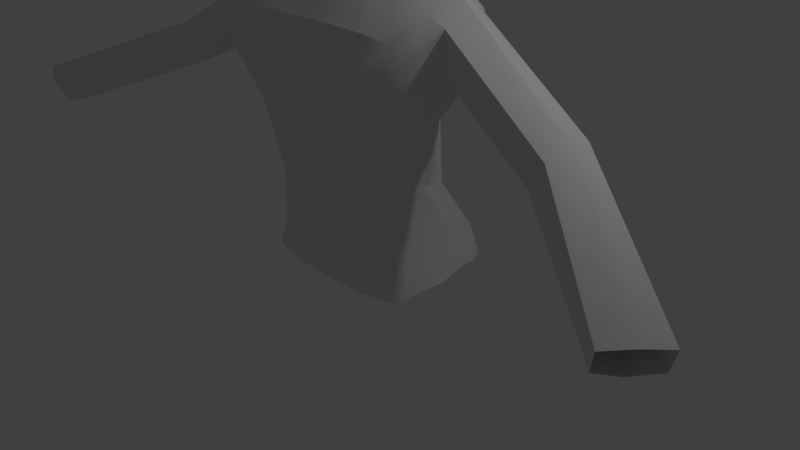 # Source: person.blend  (saved by Blender 2.78.0; exported with 4.5.12 LTS)
import bpy
from mathutils import Matrix  # noqa: F401  (used for matrix-valued properties, if any)

bpy.ops.wm.read_factory_settings(use_empty=True)
scene = bpy.context.scene
scene.name = 'Scene'

# ---- collections
col_collection_1 = bpy.data.collections.new('Collection 1'); scene.collection.children.link(col_collection_1)

# ---- materials (node trees are filled in below, after node groups)
mat_material = bpy.data.materials.new('Material')
mat_material.alpha_threshold = 0.0
mat_material.use_transparent_shadow = False
mat_material.roughness = 0.5
mat_material.line_color = (0.0, 0.0, 0.0, 1.0)

# ---- material node trees

# ---- world
world_world = bpy.data.worlds.new('World'); scene.world = world_world
world_world.color = (0.05088, 0.05088, 0.05088)
world_world.use_sun_shadow = False
world_world.sun_shadow_jitter_overblur = 0.0
world_world.cycles.sampling_method = 'MANUAL'

# ---- cameras
cam_camera = bpy.data.cameras.new('Camera')
cam_camera.clip_end = 100.0
cam_camera.lens = 35.0
cam_camera.sensor_width = 32.0
cam_camera.sensor_height = 18.0
cam_camera.ortho_scale = 7.314
cam_camera.dof.focus_distance = 0.0
cam_camera.dof.aperture_fstop = 128.0

# ---- lights
light_lamp = bpy.data.lights.new('Lamp', 'POINT')
light_lamp.transmission_factor = 0.0
light_lamp.cutoff_distance = 30.0
light_lamp.energy = 100.0
light_lamp.shadow_buffer_clip_start = 1.001
light_lamp.shadow_soft_size = 0.1
light_lamp.shadow_maximum_resolution = 0.006
light_lamp.use_absolute_resolution = True

# ---- meshes
me_cube = bpy.data.meshes.new('Cube')
me_cube.from_pydata([(0.4483, 0.4547, 1.66), (0.1899, 0.46, 1.699), (0.6182, 0.7055, 2.377), (0.658, 0.3698, 1.655), (0.4363, 0.5551, 0.7987), (0.1989, 0.5289, 0.8116), (0.3401, 0.8519, 2.406), (0.8984, 0.5971, 2.316), (0.605, 0.4683, 0.842), (1.079, -0.08804, 1.744), (0.9573, 0.04627, 1.695), (1.319, -0.007708, 2.164), (1.06, -0.3145, 1.692), (0.82, -0.0718, 1.045), (0.7698, 0.09196, 0.9513), (1.34, 0.2747, 2.357), (1.36, -0.339, 2.297), (0.8414, -0.2583, 0.9614), (0.0, 0.8517, -0.08132), (0.9995, 0.5471, 0.05327), (1.021, 0.3616, 0.07122), (0.976, -0.4254, -0.04032), (0.318, 0.8763, -0.07562), (0.676, 0.8563, -0.04281), (1.063, 0.04261, 0.02193), (1.019, -0.2726, -0.001594), (0.8849, 0.7645, 0.03368), (0.8949, -0.02758, 3.005), (0.8412, 0.3739, 2.935), (0.893, -0.4704, 2.879), (1.241, -0.03057, 2.897), (1.128, 0.2433, 2.841), (1.22, -0.4157, 2.785), (0.5869, -0.7146, 1.609), (0.798, -0.6543, 1.611), (0.7322, -0.9222, 2.219), (0.3135, -0.7495, 1.649), (0.5069, -0.5926, 0.8167), (0.6724, -0.5424, 0.8591), (0.9977, -0.8276, 2.186), (0.3704, -0.9372, 2.226), (0.2808, -0.6126, 0.8336), (0.3934, 0.6728, 2.778), (0.7281, 0.5947, 2.752), (1.039, 0.5179, 2.666), (1.142, 0.4881, 2.278), (0.8082, 0.1979, 1.668), (0.6944, 0.2773, 0.9197), (0.886, -0.2726, 0.2827), (0.9303, 0.04261, 0.3062), (0.888, 0.3616, 0.3555), (1.318, 0.203, 2.723), (1.427, -0.03662, 2.765), (1.392, -0.3558, 2.683), (1.189, -0.632, 2.175), (0.953, -0.5302, 1.643), (0.7774, -0.4364, 0.9381), (0.3476, -0.586, 0.1993), (0.5874, -0.5599, 0.2323), (0.7625, -0.5035, 0.2209), (0.7523, 0.7645, 0.3179), (0.5813, 0.868, 0.2451), (0.3382, 0.9245, 0.2236), (1.126, -0.6956, 2.554), (0.8255, -0.7875, 2.625), (0.4194, -0.806, 2.641), (0.0, 0.4264, 3.366), (0.8951, -0.5035, -0.06335), (0.7201, -0.5599, -0.05199), (0.4803, -0.586, -0.08493), (0.0, -0.934, 2.22), (0.0, -0.7535, 1.658), (0.0, -0.6126, 0.8304), (0.0, 0.8525, 2.402), (0.0, 0.5211, 1.708), (0.0, 0.5704, 0.8144), (0.8433, -0.4254, 0.2439), (1.255, -0.5681, 2.449), (0.8668, 0.5471, 0.3375), (1.179, 0.3897, 2.528), (0.0, 0.9466, 0.2227), (0.0, 0.7004, 2.813), (0.0, -0.5864, 0.1932), (0.0, -0.806, 2.633), (0.0, -1.192e-07, 5.433), (0.0, 0.3507, 5.374), (0.0, -0.3599, 5.374), (0.3507, -2.384e-07, 5.374), (0.3264, 0.3264, 5.319), (0.3264, -0.3419, 5.319), (0.7121, -2.384e-07, 4.399), (0.6863, 0.3507, 4.409), (0.6564, -2.98e-07, 4.75), (0.6531, -0.3507, 4.399), (0.6531, -1.788e-07, 4.048), (0.6308, 0.3278, 4.083), (0.6308, 0.3264, 4.735), (0.5882, -0.3264, 4.754), (0.5975, -0.3264, 4.073), (0.0, -1.191, 4.336), (0.1074, -0.9409, 4.378), (0.0, -0.8359, 4.723), (0.0, -0.997, 4.087), (0.2294, -0.879, 4.035), (0.2466, -0.6259, 4.636), (0.0, 0.8785, 4.409), (0.3507, 0.8194, 4.409), (0.0, 0.8194, 4.058), (0.0, 0.8194, 4.76), (0.3264, 0.7639, 4.735), (0.3264, 0.7639, 4.083), (0.544, 0.3594, 3.81), (0.5891, 0.0146, 3.799), (0.5412, -0.3498, 3.83), (0.3021, 0.6435, 3.81), (0.0, 0.6817, 3.766), (0.544, 0.599, 4.107), (0.5958, 0.6432, 4.409), (0.544, 0.599, 4.712), (0.4378, -0.5532, 4.721), (0.5646, 0.3021, 5.079), (0.6135, -2.98e-07, 5.116), (0.5646, -0.3101, 5.079), (0.3021, 0.599, 5.079), (0.0, 0.6432, 5.116), (0.3021, -0.7154, 5.054), (0.0, -0.7582, 5.108), (0.4689, 0.5469, 3.9), (0.4786, 0.5093, 4.974), (0.4766, -0.5721, 4.946), (0.3507, 0.005543, 3.195), (0.0, 0.4206, 3.209), (0.0, -0.3668, 3.194), (0.0, -0.4104, 3.357), (0.3507, 0.02052, 3.361), (2.444, -0.3349, 1.623), (2.544, -0.09219, 1.739), (2.512, -0.5766, 1.698), (2.692, -0.09461, 2.012), (2.731, -0.3485, 2.031), (2.661, -0.5917, 1.96), (3.895, -1.222, 1.018), (4.14, -1.126, 1.134), (3.767, -1.438, 1.093), (4.243, -1.233, 1.41), (4.09, -1.433, 1.433), (3.861, -1.553, 1.358), (0.0, -0.5864, -0.09101), (0.1152, -0.6912, 4.69), (0.07844, -1.122, 4.3), (0.1496, -0.9491, 4.078), (0.132, -0.983, 4.283), (0.0, -1.007, 4.245), (0.6499, -2.98e-07, 4.938), (0.5977, 0.3142, 4.907), (0.5976, -0.3183, 4.905), (0.2536, -0.6316, 4.845), (0.3142, 0.6814, 4.907), (0.0, 0.7313, 4.938), (0.5113, 0.5541, 4.843), (0.417, -0.5411, 4.799), (0.0, -0.8072, 4.916), (0.3168, -0.7601, 4.951), (0.0, -0.8072, 4.916), (0.1356, -0.7878, 4.95), (0.1548, -0.6931, 4.854), (0.06591, -0.8033, 4.689), (0.3011, -0.7446, 4.61), (0.4987, -0.5872, 4.877), (0.3168, -0.7601, 4.951), (0.1356, -0.7878, 4.95), (0.08961, -1.155, 4.328), (0.1726, -0.9527, 4.313), (0.1209, -0.9636, 4.258), (0.0, -1.061, 4.392), (0.0, -0.9729, 4.341), (0.02134, -1.131, 4.314), (0.0315, -1.013, 4.275), (0.03971, -1.052, 4.376), (0.1443, -0.9874, 4.299), (0.08381, -0.959, 4.346), (0.1847, -1.04, 4.312), (0.1553, -1.049, 4.291), (0.07369, -0.9916, 4.374), (0.1264, -0.7561, 4.637), (0.0, -1.14, 4.396), (0.1411, -0.9404, 4.44), (0.08668, -1.022, 4.429), (0.1431, -0.871, 4.435), (0.1581, -0.891, 4.415), (0.0, -1.117, 4.419), (0.08907, -1.078, 4.41), (0.1261, -0.8952, 4.461), (0.03788, -0.8236, 4.71), (0.04377, -1.173, 4.332), (0.08722, -0.9824, 4.096), (0.05907, -0.9919, 4.25), (0.04924, -1.127, 4.307), (0.08059, -0.9966, 4.279), (0.02209, -1.058, 4.385), (0.04094, -0.9661, 4.343), (0.04774, -1.108, 4.408), (0.04869, -1.057, 4.43), (0.06628, -0.7488, 5.096), (0.05839, -0.7989, 4.931), (0.0, -0.9932, 3.885), (0.1311, -0.966, 3.92), (0.2278, -0.8801, 3.99), (0.3161, -0.848, 4.346), (0.1551, -0.9534, 4.097), (0.2525, -0.8632, 4.052), (0.08553, -0.9846, 4.118), (0.1344, -0.9723, 3.888), (0.0, -0.99, 4.072), (0.0, -0.9848, 3.914), (0.2484, -0.8604, 3.977), (0.2401, -0.5862, -0.08797), (0.1567, -0.7515, 1.653), (0.1852, -0.9356, 2.223), (0.1404, -0.6126, 0.832), (0.1738, -0.5862, 0.1963), (0.2097, -0.806, 2.637), (0.1106, -0.3473, 3.217), (0.09849, -0.3835, 3.381), (0.2525, -0.8632, 4.052), (0.2484, -0.8604, 3.977), (0.1958, -0.8618, 4.036), (0.1394, -0.9174, 4.065), (0.09526, -0.9333, 4.08), (0.1276, -0.9199, 3.959), (0.1954, -0.8619, 4.005), (0.0, -0.9412, 4.062), (0.0, -0.9268, 3.955), (0.4025, 0.03473, 3.665), (0.3459, 0.03538, 3.551), (0.3617, 0.03754, 3.614), (0.0, -0.4784, 3.527), (2.026e-08, -0.5846, 3.606), (0.0, -0.522, 3.581), (0.0, 0.5156, 3.635), (-1.863e-09, 0.4477, 3.515), (0.0, 0.472, 3.581), (0.1158, -0.5784, 3.627), (0.111, -0.4665, 3.552), (0.1141, -0.5141, 3.604), (0.1815, 0.3725, 3.405), (0.3043, 0.2347, 3.404), (0.2586, 0.32, 3.413), (0.3204, 0.2226, 3.235), (0.2048, 0.361, 3.24), (0.2802, 0.3084, 3.244), (0.3117, -0.209, 3.234), (0.192, -0.3331, 3.233), (0.269, -0.289, 3.242), (0.287, -0.2328, 3.401), (0.1623, -0.3654, 3.396), (0.2397, -0.3146, 3.407), (0.3158, 0.2899, 3.568), (0.1999, 0.414, 3.555), (0.2766, 0.3704, 3.567), (0.3637, 0.352, 3.701), (0.2465, 0.4767, 3.69), (0.3267, 0.5502, 3.761), (0.4351, 0.4161, 3.756), (0.3239, 0.4334, 3.703), (0.2174, 0.4409, 3.625), (0.3326, 0.3183, 3.637), (0.2943, 0.3988, 3.637), (0.1902, -0.4507, 3.572), (0.3023, -0.3174, 3.589), (0.2641, -0.4004, 3.589), (0.257, -0.5434, 3.677), (0.3633, -0.4063, 3.706), (0.4253, -0.4509, 3.76), (0.3319, -0.6143, 3.704), (0.3282, -0.4907, 3.702), (0.3233, -0.3577, 3.655), (0.2145, -0.4931, 3.633), (0.2872, -0.4416, 3.653), (0.2591, -0.9047, 3.767), (0.2945, -0.7875, 3.681), (0.2716, -0.8796, 3.699), (6.117e-09, -0.8767, 3.621), (-2.328e-09, -0.999, 3.733), (1.863e-09, -0.9648, 3.656), (0.5716, -0.5103, 4.081), (0.4588, -0.7142, 4.076), (0.5306, -0.6265, 4.082), (0.6222, -0.5081, 4.404), (0.5017, -0.7121, 4.388), (0.576, -0.6238, 4.401), (0.4952, -0.5393, 3.814), (0.3909, -0.7374, 3.861), (0.4508, -0.654, 3.823), (0.4328, -0.6612, 4.665), (0.5588, -0.4631, 4.729), (0.5122, -0.5929, 4.801), (0.5097, -0.5779, 4.7), (0.1399, -0.8586, 3.632), (0.1346, -0.9802, 3.738), (0.1362, -0.9469, 3.663), (0.3876, -0.5169, 3.737), (0.3679, -0.004431, 3.114), (0.5581, -0.02515, 3.022), (0.4217, -0.01449, 3.07), (0.4914, -0.02207, 3.036), (0.0, 0.424, 3.136), (-9.313e-10, 0.5445, 2.956), (0.0, 0.454, 3.073), (0.0, 0.4981, 3.008), (0.0, -0.5688, 2.819), (-2.328e-10, -0.4149, 3.01), (0.0, -0.5148, 2.87), (0.0, -0.4585, 2.94), (0.1617, -0.5686, 2.822), (0.1305, -0.4126, 3.012), (0.1508, -0.5144, 2.874), (0.1394, -0.4573, 2.943), (0.3488, 0.5229, 2.951), (0.2547, 0.388, 3.122), (0.3275, 0.4749, 3.002), (0.293, 0.4255, 3.064), (0.371, 0.254, 3.116), (0.5535, 0.3293, 3.0), (0.422, 0.2854, 3.067), (0.4888, 0.313, 3.025), (0.3374, 0.3434, 3.118), (0.4822, 0.4515, 2.974), (0.3846, 0.383, 3.071), (0.4361, 0.4242, 3.018), (0.564, -0.3741, 2.924), (0.3879, -0.2729, 3.052), (0.4989, -0.3484, 2.946), (0.4345, -0.3114, 2.993), (0.2825, -0.4111, 3.015), (0.3628, -0.5685, 2.827), (0.3147, -0.4565, 2.947), (0.3441, -0.5141, 2.878), (0.3597, -0.3699, 3.027), (0.5193, -0.4912, 2.867), (0.4033, -0.4133, 2.967), (0.4574, -0.4522, 2.901)], [], [(0, 4, 5, 1), (1, 5, 75, 74), (4, 61, 62, 5), (5, 62, 80, 75), (0, 1, 6, 2), (2, 6, 42, 43), (1, 74, 73, 6), (6, 73, 81, 42), (0, 2, 7, 3), (3, 7, 45, 46), (2, 43, 44, 7), (7, 44, 79, 45), (0, 3, 8, 4), (4, 8, 60, 61), (3, 46, 47, 8), (8, 47, 78, 60), (9, 13, 14, 10), (10, 14, 47, 46), (13, 49, 50, 14), (14, 50, 78, 47), (9, 10, 15, 11), (10, 46, 45, 15), (15, 45, 79, 51), (9, 11, 16, 12), (12, 16, 54, 55), (16, 53, 77, 54), (9, 12, 17, 13), (13, 17, 48, 49), (12, 55, 56, 17), (17, 56, 76, 48), (18, 22, 23, 26, 19, 20, 24, 25, 21, 67, 68, 69, 216, 147), (60, 78, 19, 26), (48, 76, 21, 25), (50, 49, 24, 20), (61, 60, 26, 23), (80, 62, 22, 18), (220, 82, 147, 216), (78, 50, 20, 19), (58, 57, 69, 68), (76, 59, 67, 21), (49, 48, 25, 24), (62, 61, 23, 22), (59, 58, 68, 67), (27, 30, 31, 28), (28, 31, 44, 43), (30, 52, 51, 31), (31, 51, 79, 44), (222, 315, 334, 252), (132, 311, 315, 222), (318, 42, 81, 307), (322, 248, 130, 302), (318, 327, 43, 42), (319, 249, 250, 326), (335, 314, 221, 65), (27, 29, 32, 30), (30, 32, 53, 52), (29, 64, 63, 32), (32, 63, 77, 53), (33, 37, 38, 34), (34, 38, 56, 55), (37, 58, 59, 38), (38, 59, 76, 56), (33, 34, 39, 35), (35, 39, 63, 64), (34, 55, 54, 39), (39, 54, 77, 63), (33, 35, 40, 36), (217, 218, 70, 71), (35, 64, 65, 40), (218, 221, 83, 70), (33, 36, 41, 37), (37, 41, 57, 58), (217, 71, 72, 219), (219, 72, 82, 220), (223, 133, 132, 222), (268, 243, 223, 255), (243, 268, 277, 244), (234, 257, 266, 235), (263, 262, 114, 127, 111), (246, 134, 130, 248), (84, 87, 88, 85), (85, 88, 123, 124), (87, 121, 120, 88), (88, 120, 128, 123), (84, 86, 89, 87), (87, 89, 122, 121), (86, 126, 203, 125, 89), (89, 125, 129, 122), (90, 94, 95, 91), (91, 95, 116, 117), (94, 112, 111, 95), (95, 111, 127, 116), (90, 91, 96, 92), (153, 154, 120, 121), (91, 117, 118, 96), (154, 159, 128, 120), (90, 92, 97, 93), (167, 208, 289, 294), (153, 121, 122, 155), (155, 122, 129, 168), (90, 93, 98, 94), (94, 98, 113, 112), (210, 215, 292, 286), (208, 210, 286, 289), (199, 200, 180, 178), (188, 167, 184), (292, 215, 279), (98, 285, 291, 113), (194, 171, 191, 201), (101, 193, 204, 161), (169, 168, 129, 125), (105, 108, 109, 106), (106, 109, 118, 117), (158, 124, 123, 157), (157, 123, 128, 159), (105, 106, 110, 107), (107, 110, 114, 115), (106, 117, 116, 110), (110, 116, 127, 114), (27, 303, 330, 29), (319, 306, 131, 249), (240, 258, 245, 66), (255, 223, 222, 252), (134, 254, 251, 130), (243, 236, 133, 223), (233, 260, 263, 111, 112), (93, 288, 285, 98), (51, 52, 139, 138), (11, 15, 136, 135), (16, 11, 135, 137), (52, 53, 140, 139), (15, 51, 138, 136), (53, 16, 137, 140), (137, 135, 141, 143), (135, 136, 142, 141), (139, 140, 146, 145), (140, 137, 143, 146), (136, 138, 144, 142), (138, 139, 145, 144), (178, 180, 100, 183), (196, 152, 102, 211), (181, 186, 191, 171), (109, 157, 159, 118), (108, 158, 157, 109), (104, 119, 160, 156), (160, 119, 297, 296, 168), (92, 153, 155, 97), (96, 118, 159, 154), (92, 96, 154, 153), (169, 170, 204, 161, 163, 164, 162), (161, 204, 203, 126), (165, 148, 104, 156), (104, 148, 184, 167), (119, 104, 167, 294, 297), (156, 160, 168, 169), (165, 156, 169, 170), (148, 165, 170, 166), (182, 179, 172, 181), (197, 149, 171, 194), (177, 176, 99, 152), (179, 151, 173, 172), (198, 177, 152, 196), (175, 174, 176, 177), (183, 100, 179, 182), (199, 178, 149, 197), (100, 180, 151, 179), (200, 175, 177, 198), (178, 183, 182, 149), (149, 182, 181, 171), (172, 189, 186, 181), (190, 185, 201, 202), (184, 148, 166), (202, 187, 166, 193), (187, 192, 166), (192, 188, 184, 166), (190, 202, 193, 101), (202, 201, 191, 187), (187, 191, 186, 192), (192, 186, 189, 188), (210, 208, 172, 173, 209), (180, 200, 198, 151), (174, 199, 197, 176), (151, 198, 196, 173), (176, 197, 194, 99), (173, 196, 211, 209), (99, 194, 201, 185), (174, 175, 200, 199), (203, 204, 170, 169, 125), (204, 193, 166, 170), (172, 208, 167, 188, 189), (274, 301, 291, 280), (242, 271, 274, 280, 298), (257, 234, 134, 246), (93, 97, 295, 288), (97, 155, 168, 296, 295), (150, 103, 210, 209), (195, 150, 209, 211), (213, 195, 211, 102), (234, 269, 254, 134), (206, 214, 205, 212), (103, 207, 215, 210), (207, 206, 212, 215), (41, 219, 220, 57), (36, 217, 219, 41), (40, 65, 221, 218), (36, 40, 218, 217), (66, 245, 249, 131), (314, 310, 83, 221), (57, 220, 216, 69), (237, 242, 298, 282), (210, 215, 225, 224), (206, 207, 230, 229), (214, 206, 229, 232), (195, 213, 231, 228), (103, 150, 227, 226), (207, 103, 226, 230), (150, 195, 228, 227), (241, 265, 258, 240), (239, 115, 114, 262, 261), (235, 266, 260, 233), (239, 261, 265, 241), (235, 276, 269, 234), (233, 112, 113, 273, 272), (244, 277, 271, 242), (233, 272, 276, 235), (236, 243, 244, 238), (238, 244, 242, 237), (299, 212, 205, 283), (260, 264, 261, 262, 263), (271, 275, 301, 274), (338, 253, 252, 334), (246, 248, 250, 247), (247, 250, 249, 245), (326, 250, 248, 322), (330, 339, 64, 29), (251, 254, 256, 253), (253, 256, 255, 252), (258, 265, 267, 259), (259, 267, 266, 257), (265, 261, 264, 267), (267, 264, 260, 266), (269, 276, 278, 270), (270, 278, 277, 268), (276, 272, 275, 278), (278, 275, 271, 277), (268, 255, 256, 270), (270, 256, 254, 269), (245, 258, 259, 247), (247, 259, 257, 246), (331, 302, 130, 251), (297, 295, 296), (292, 279, 281, 293), (293, 281, 280, 291), (299, 283, 284, 300), (300, 284, 282, 298), (291, 285, 287, 293), (293, 287, 286, 292), (285, 288, 290, 287), (287, 290, 289, 286), (288, 295, 297, 290), (290, 297, 294, 289), (279, 299, 300, 281), (281, 300, 298, 280), (215, 212, 299, 279), (291, 301, 273, 113), (301, 275, 272, 273), (331, 251, 253, 338), (315, 311, 313, 317), (317, 313, 312, 316), (316, 312, 310, 314), (319, 326, 328, 321), (321, 328, 329, 320), (320, 329, 327, 318), (326, 322, 324, 328), (328, 324, 325, 329), (329, 325, 323, 327), (331, 338, 340, 333), (333, 340, 341, 332), (332, 341, 339, 330), (338, 334, 336, 340), (340, 336, 337, 341), (341, 337, 335, 339), (322, 302, 304, 324), (324, 304, 305, 325), (325, 305, 303, 323), (306, 319, 321, 308), (308, 321, 320, 309), (309, 320, 318, 307), (302, 331, 333, 304), (304, 333, 332, 305), (305, 332, 330, 303), (314, 335, 337, 316), (316, 337, 336, 317), (317, 336, 334, 315), (27, 28, 323, 303), (43, 327, 323, 28), (64, 339, 335, 65)])
me_cube.polygons.foreach_set('use_smooth', [True] * 297)
_ca = me_cube.color_attributes.new('Col', 'BYTE_COLOR', 'CORNER')
_ca.data.foreach_set('color', [1.0, 1.0, 1.0, 1.0, 1.0, 1.0, 1.0, 1.0, 1.0, 1.0, 1.0, 1.0, 1.0, 1.0, 1.0, 1.0, 1.0, 1.0, 1.0, 1.0, 1.0, 1.0, 1.0, 1.0, 1.0, 1.0, 1.0, 1.0, 1.0, 1.0, 1.0, 1.0, 1.0, 1.0, 1.0, 1.0, 1.0, 1.0, 1.0, 1.0, 1.0, 1.0, 1.0, 1.0, 1.0, 1.0, 1.0, 1.0, 1.0, 1.0, 1.0, 1.0, 1.0, 1.0, 1.0, 1.0, 1.0, 1.0, 1.0, 1.0, 1.0, 1.0, 1.0, 1.0, 1.0, 1.0, 1.0, 1.0, 1.0, 1.0, 1.0, 1.0, 1.0, 1.0, 1.0, 1.0, 1.0, 1.0, 1.0, 1.0, 1.0, 1.0, 1.0, 1.0, 1.0, 1.0, 1.0, 1.0, 1.0, 1.0, 1.0, 1.0, 1.0, 1.0, 1.0, 1.0, 1.0, 1.0, 1.0, 1.0, 1.0, 1.0, 1.0, 1.0, 1.0, 1.0, 1.0, 1.0, 1.0, 1.0, 1.0, 1.0, 1.0, 1.0, 1.0, 1.0, 1.0, 1.0, 1.0, 1.0, 1.0, 1.0, 1.0, 1.0, 1.0, 1.0, 1.0, 1.0, 1.0, 1.0, 1.0, 1.0, 1.0, 1.0, 1.0, 1.0, 1.0, 1.0, 1.0, 1.0, 1.0, 1.0, 1.0, 1.0, 1.0, 1.0, 1.0, 1.0, 1.0, 1.0, 1.0, 1.0, 1.0, 1.0, 1.0, 1.0, 1.0, 1.0, 1.0, 1.0, 1.0, 1.0, 1.0, 1.0, 1.0, 1.0, 1.0, 1.0, 1.0, 1.0, 1.0, 1.0, 1.0, 1.0, 1.0, 1.0, 1.0, 1.0, 1.0, 1.0, 1.0, 1.0, 1.0, 1.0, 1.0, 1.0, 1.0, 1.0, 1.0, 1.0, 1.0, 1.0, 1.0, 1.0, 1.0, 1.0, 1.0, 1.0, 1.0, 1.0, 1.0, 1.0, 1.0, 1.0, 1.0, 1.0, 1.0, 1.0, 1.0, 1.0, 1.0, 1.0, 1.0, 1.0, 1.0, 1.0, 1.0, 1.0, 1.0, 1.0, 1.0, 1.0, 1.0, 1.0, 1.0, 1.0, 1.0, 1.0, 1.0, 1.0, 1.0, 1.0, 1.0, 1.0, 1.0, 1.0, 1.0, 1.0, 1.0, 1.0, 1.0, 1.0, 1.0, 1.0, 1.0, 1.0, 1.0, 1.0, 1.0, 1.0, 1.0, 1.0, 1.0, 1.0, 1.0, 1.0, 1.0, 1.0, 1.0, 1.0, 1.0, 1.0, 1.0, 1.0, 1.0, 1.0, 1.0, 1.0, 1.0, 1.0, 1.0, 1.0, 1.0, 1.0, 1.0, 1.0, 1.0, 1.0, 1.0, 1.0, 1.0, 1.0, 1.0, 1.0, 1.0, 1.0, 1.0, 1.0, 1.0, 1.0, 1.0, 1.0, 1.0, 1.0, 1.0, 1.0, 1.0, 1.0, 1.0, 1.0, 1.0, 1.0, 1.0, 1.0, 1.0, 1.0, 1.0, 1.0, 1.0, 1.0, 1.0, 1.0, 1.0, 1.0, 1.0, 1.0, 1.0, 1.0, 1.0, 1.0, 1.0, 1.0, 1.0, 1.0, 1.0, 1.0, 1.0, 1.0, 1.0, 1.0, 1.0, 1.0, 1.0, 1.0, 1.0, 1.0, 1.0, 1.0, 1.0, 1.0, 1.0, 1.0, 1.0, 1.0, 1.0, 1.0, 1.0, 1.0, 1.0, 1.0, 1.0, 1.0, 1.0, 1.0, 1.0, 1.0, 1.0, 1.0, 1.0, 1.0, 1.0, 1.0, 1.0, 1.0, 1.0, 1.0, 1.0, 1.0, 1.0, 1.0, 1.0, 1.0, 1.0, 1.0, 1.0, 1.0, 1.0, 1.0, 1.0, 1.0, 1.0, 1.0, 1.0, 1.0, 1.0, 1.0, 1.0, 1.0, 1.0, 1.0, 1.0, 1.0, 1.0, 1.0, 1.0, 1.0, 1.0, 1.0, 1.0, 1.0, 1.0, 1.0, 1.0, 1.0, 1.0, 1.0, 1.0, 1.0, 1.0, 1.0, 1.0, 1.0, 1.0, 1.0, 1.0, 1.0, 1.0, 1.0, 1.0, 1.0, 1.0, 1.0, 1.0, 1.0, 1.0, 1.0, 1.0, 1.0, 1.0, 1.0, 1.0, 1.0, 1.0, 1.0, 1.0, 1.0, 1.0, 1.0, 1.0, 1.0, 1.0, 1.0, 1.0, 1.0, 1.0, 1.0, 1.0, 1.0, 1.0, 1.0, 1.0, 1.0, 1.0, 1.0, 1.0, 1.0, 1.0, 1.0, 1.0, 1.0, 1.0, 1.0, 1.0, 1.0, 1.0, 1.0, 1.0, 1.0, 1.0, 1.0, 1.0, 1.0, 1.0, 1.0, 1.0, 1.0, 1.0, 1.0, 1.0, 1.0, 1.0, 1.0, 1.0, 1.0, 1.0, 1.0, 1.0, 1.0, 1.0, 1.0, 1.0, 1.0, 1.0, 1.0, 1.0, 1.0, 1.0, 1.0, 1.0, 1.0, 1.0, 1.0, 1.0, 1.0, 1.0, 1.0, 1.0, 1.0, 1.0, 1.0, 1.0, 1.0, 1.0, 1.0, 1.0, 1.0, 1.0, 1.0, 1.0, 1.0, 1.0, 1.0, 1.0, 1.0, 1.0, 1.0, 1.0, 1.0, 1.0, 1.0, 1.0, 1.0, 1.0, 1.0, 1.0, 1.0, 1.0, 1.0, 1.0, 1.0, 1.0, 1.0, 1.0, 1.0, 1.0, 1.0, 1.0, 1.0, 1.0, 1.0, 1.0, 1.0, 1.0, 1.0, 1.0, 1.0, 1.0, 1.0, 1.0, 1.0, 1.0, 1.0, 1.0, 1.0, 1.0, 1.0, 1.0, 1.0, 1.0, 1.0, 1.0, 1.0, 1.0, 1.0, 1.0, 1.0, 1.0, 1.0, 1.0, 1.0, 1.0, 1.0, 1.0, 1.0, 1.0, 1.0, 1.0, 1.0, 1.0, 1.0, 1.0, 1.0, 1.0, 1.0, 1.0, 1.0, 1.0, 1.0, 1.0, 1.0, 1.0, 1.0, 1.0, 1.0, 1.0, 1.0, 1.0, 1.0, 1.0, 1.0, 1.0, 1.0, 1.0, 1.0, 1.0, 1.0, 1.0, 1.0, 1.0, 1.0, 1.0, 1.0, 1.0, 1.0, 1.0, 1.0, 1.0, 1.0, 1.0, 1.0, 1.0, 1.0, 1.0, 1.0, 1.0, 1.0, 1.0, 1.0, 1.0, 1.0, 1.0, 1.0, 1.0, 1.0, 1.0, 1.0, 1.0, 1.0, 1.0, 1.0, 1.0, 1.0, 1.0, 1.0, 1.0, 1.0, 1.0, 1.0, 1.0, 1.0, 1.0, 1.0, 1.0, 1.0, 1.0, 1.0, 1.0, 1.0, 1.0, 1.0, 1.0, 1.0, 1.0, 1.0, 1.0, 1.0, 1.0, 1.0, 1.0, 1.0, 1.0, 1.0, 1.0, 1.0, 1.0, 1.0, 1.0, 1.0, 1.0, 1.0, 1.0, 1.0, 1.0, 1.0, 1.0, 1.0, 1.0, 1.0, 1.0, 1.0, 1.0, 1.0, 1.0, 1.0, 1.0, 1.0, 1.0, 1.0, 1.0, 1.0, 1.0, 1.0, 1.0, 1.0, 1.0, 1.0, 1.0, 1.0, 1.0, 1.0, 1.0, 1.0, 1.0, 1.0, 1.0, 1.0, 1.0, 1.0, 1.0, 1.0, 1.0, 1.0, 1.0, 1.0, 1.0, 1.0, 1.0, 1.0, 1.0, 1.0, 1.0, 1.0, 1.0, 1.0, 1.0, 1.0, 1.0, 1.0, 1.0, 1.0, 1.0, 1.0, 1.0, 1.0, 1.0, 1.0, 1.0, 1.0, 1.0, 1.0, 1.0, 1.0, 1.0, 1.0, 1.0, 1.0, 1.0, 1.0, 1.0, 1.0, 1.0, 1.0, 1.0, 1.0, 1.0, 1.0, 1.0, 1.0, 1.0, 1.0, 1.0, 1.0, 1.0, 1.0, 1.0, 1.0, 1.0, 1.0, 1.0, 1.0, 1.0, 1.0, 1.0, 1.0, 1.0, 1.0, 1.0, 1.0, 1.0, 1.0, 1.0, 1.0, 1.0, 1.0, 1.0, 1.0, 1.0, 1.0, 1.0, 1.0, 1.0, 1.0, 1.0, 1.0, 1.0, 1.0, 1.0, 1.0, 1.0, 1.0, 1.0, 1.0, 1.0, 1.0, 1.0, 1.0, 1.0, 1.0, 1.0, 1.0, 1.0, 1.0, 1.0, 1.0, 1.0, 1.0, 1.0, 1.0, 1.0, 1.0, 1.0, 1.0, 1.0, 1.0, 1.0, 1.0, 1.0, 1.0, 1.0, 1.0, 1.0, 1.0, 1.0, 1.0, 1.0, 1.0, 1.0, 1.0, 1.0, 1.0, 1.0, 1.0, 1.0, 1.0, 1.0, 1.0, 1.0, 1.0, 1.0, 1.0, 1.0, 1.0, 1.0, 1.0, 1.0, 1.0, 1.0, 1.0, 1.0, 1.0, 1.0, 1.0, 1.0, 1.0, 1.0, 1.0, 1.0, 1.0, 1.0, 1.0, 1.0, 1.0, 1.0, 1.0, 1.0, 1.0, 1.0, 1.0, 1.0, 1.0, 1.0, 1.0, 1.0, 1.0, 1.0, 1.0, 1.0, 1.0, 1.0, 1.0, 1.0, 1.0, 1.0, 1.0, 1.0, 1.0, 1.0, 1.0, 1.0, 1.0, 1.0, 1.0, 1.0, 1.0, 1.0, 1.0, 1.0, 1.0, 1.0, 1.0, 1.0, 1.0, 1.0, 1.0, 1.0, 1.0, 1.0, 1.0, 1.0, 1.0, 1.0, 1.0, 1.0, 1.0, 1.0, 1.0, 1.0, 1.0, 1.0, 1.0, 1.0, 1.0, 1.0, 1.0, 1.0, 1.0, 1.0, 1.0, 1.0, 1.0, 1.0, 1.0, 1.0, 1.0, 1.0, 1.0, 1.0, 1.0, 1.0, 1.0, 1.0, 1.0, 1.0, 1.0, 1.0, 1.0, 1.0, 1.0, 1.0, 1.0, 1.0, 1.0, 1.0, 1.0, 1.0, 1.0, 1.0, 1.0, 1.0, 1.0, 1.0, 1.0, 1.0, 1.0, 1.0, 1.0, 1.0, 1.0, 1.0, 1.0, 1.0, 1.0, 1.0, 1.0, 1.0, 1.0, 1.0, 1.0, 1.0, 1.0, 1.0, 1.0, 1.0, 1.0, 1.0, 1.0, 1.0, 1.0, 1.0, 1.0, 1.0, 1.0, 1.0, 1.0, 1.0, 1.0, 1.0, 1.0, 1.0, 1.0, 1.0, 1.0, 1.0, 1.0, 1.0, 1.0, 1.0, 1.0, 1.0, 1.0, 1.0, 1.0, 1.0, 1.0, 1.0, 1.0, 1.0, 1.0, 1.0, 1.0, 1.0, 1.0, 1.0, 1.0, 1.0, 1.0, 1.0, 1.0, 1.0, 1.0, 1.0, 1.0, 1.0, 1.0, 1.0, 1.0, 1.0, 1.0, 1.0, 1.0, 1.0, 1.0, 1.0, 1.0, 1.0, 1.0, 1.0, 1.0, 1.0, 1.0, 1.0, 1.0, 1.0, 1.0, 1.0, 1.0, 1.0, 1.0, 1.0, 1.0, 1.0, 1.0, 1.0, 1.0, 1.0, 1.0, 1.0, 1.0, 1.0, 1.0, 1.0, 1.0, 1.0, 1.0, 1.0, 1.0, 1.0, 1.0, 1.0, 1.0, 1.0, 1.0, 1.0, 1.0, 1.0, 1.0, 1.0, 1.0, 1.0, 1.0, 1.0, 1.0, 1.0, 1.0, 1.0, 1.0, 1.0, 1.0, 1.0, 1.0, 1.0, 1.0, 1.0, 1.0, 1.0, 1.0, 1.0, 1.0, 1.0, 1.0, 1.0, 1.0, 1.0, 1.0, 1.0, 1.0, 1.0, 1.0, 1.0, 1.0, 1.0, 1.0, 1.0, 1.0, 1.0, 1.0, 1.0, 1.0, 1.0, 1.0, 1.0, 1.0, 1.0, 1.0, 1.0, 1.0, 1.0, 1.0, 1.0, 1.0, 1.0, 1.0, 1.0, 1.0, 1.0, 1.0, 1.0, 1.0, 1.0, 1.0, 1.0, 1.0, 1.0, 1.0, 1.0, 1.0, 1.0, 1.0, 1.0, 1.0, 1.0, 1.0, 1.0, 1.0, 1.0, 1.0, 1.0, 1.0, 1.0, 1.0, 1.0, 1.0, 1.0, 1.0, 1.0, 1.0, 1.0, 1.0, 1.0, 1.0, 1.0, 1.0, 1.0, 1.0, 1.0, 1.0, 1.0, 1.0, 1.0, 1.0, 1.0, 1.0, 1.0, 1.0, 1.0, 1.0, 1.0, 1.0, 1.0, 1.0, 1.0, 1.0, 1.0, 1.0, 1.0, 1.0, 1.0, 1.0, 1.0, 1.0, 0.9911, 0.9911, 0.9911, 0.9961, 0.9911, 0.9911, 0.9911, 0.9961, 1.0, 1.0, 1.0, 1.0, 0.9911, 0.9911, 0.9911, 0.9961, 0.9911, 0.9911, 0.9911, 0.9961, 0.9911, 0.9911, 0.9911, 0.9961, 1.0, 1.0, 1.0, 1.0, 1.0, 1.0, 1.0, 1.0, 1.0, 1.0, 1.0, 1.0, 1.0, 1.0, 1.0, 1.0, 1.0, 1.0, 1.0, 1.0, 1.0, 1.0, 1.0, 1.0, 0.9911, 0.9911, 0.9911, 0.9961, 0.9911, 0.9911, 0.9911, 0.9961, 1.0, 1.0, 1.0, 1.0, 1.0, 1.0, 1.0, 1.0, 1.0, 1.0, 1.0, 1.0, 1.0, 1.0, 1.0, 1.0, 1.0, 1.0, 1.0, 1.0, 1.0, 1.0, 1.0, 1.0, 1.0, 1.0, 1.0, 1.0, 1.0, 1.0, 1.0, 1.0, 1.0, 1.0, 1.0, 1.0, 1.0, 1.0, 1.0, 1.0, 1.0, 1.0, 1.0, 1.0, 1.0, 1.0, 1.0, 1.0, 1.0, 1.0, 1.0, 1.0, 1.0, 1.0, 1.0, 1.0, 1.0, 1.0, 1.0, 1.0, 1.0, 1.0, 1.0, 1.0, 1.0, 1.0, 1.0, 1.0, 1.0, 1.0, 1.0, 1.0, 1.0, 1.0, 1.0, 1.0, 1.0, 1.0, 1.0, 1.0, 1.0, 1.0, 1.0, 1.0, 1.0, 1.0, 1.0, 1.0, 1.0, 1.0, 1.0, 1.0, 1.0, 1.0, 1.0, 1.0, 1.0, 1.0, 1.0, 1.0, 1.0, 1.0, 1.0, 1.0, 1.0, 1.0, 1.0, 1.0, 1.0, 1.0, 1.0, 1.0, 1.0, 1.0, 1.0, 1.0, 1.0, 1.0, 1.0, 1.0, 1.0, 1.0, 1.0, 1.0, 1.0, 1.0, 1.0, 1.0, 1.0, 1.0, 1.0, 1.0, 1.0, 1.0, 1.0, 1.0, 1.0, 1.0, 1.0, 1.0, 1.0, 1.0, 1.0, 1.0, 1.0, 1.0, 1.0, 1.0, 1.0, 1.0, 1.0, 1.0, 1.0, 1.0, 1.0, 1.0, 1.0, 1.0, 1.0, 1.0, 1.0, 1.0, 1.0, 1.0, 1.0, 1.0, 1.0, 1.0, 1.0, 1.0, 1.0, 1.0, 1.0, 1.0, 1.0, 1.0, 1.0, 1.0, 1.0, 1.0, 1.0, 1.0, 1.0, 1.0, 1.0, 1.0, 1.0, 1.0, 1.0, 1.0, 1.0, 1.0, 1.0, 1.0, 1.0, 1.0, 1.0, 1.0, 1.0, 1.0, 1.0, 1.0, 1.0, 1.0, 1.0, 1.0, 1.0, 1.0, 1.0, 1.0, 1.0, 1.0, 1.0, 1.0, 1.0, 1.0, 1.0, 1.0, 1.0, 1.0, 1.0, 1.0, 1.0, 1.0, 1.0, 1.0, 1.0, 1.0, 1.0, 1.0, 1.0, 1.0, 1.0, 1.0, 1.0, 1.0, 1.0, 1.0, 1.0, 1.0, 1.0, 1.0, 1.0, 1.0, 1.0, 1.0, 1.0, 1.0, 1.0, 1.0, 1.0, 1.0, 1.0, 1.0, 1.0, 1.0, 1.0, 1.0, 1.0, 1.0, 1.0, 1.0, 1.0, 1.0, 1.0, 1.0, 1.0, 1.0, 1.0, 1.0, 1.0, 1.0, 1.0, 1.0, 1.0, 1.0, 1.0, 1.0, 1.0, 1.0, 1.0, 1.0, 1.0, 1.0, 1.0, 1.0, 1.0, 1.0, 1.0, 1.0, 1.0, 1.0, 1.0, 1.0, 1.0, 1.0, 1.0, 1.0, 1.0, 1.0, 1.0, 1.0, 1.0, 1.0, 1.0, 1.0, 1.0, 1.0, 1.0, 1.0, 1.0, 1.0, 1.0, 1.0, 1.0, 1.0, 1.0, 1.0, 1.0, 1.0, 1.0, 1.0, 1.0, 1.0, 1.0, 1.0, 1.0, 1.0, 1.0, 1.0, 1.0, 1.0, 1.0, 1.0, 1.0, 1.0, 1.0, 1.0, 1.0, 1.0, 1.0, 1.0, 1.0, 1.0, 1.0, 1.0, 1.0, 1.0, 1.0, 1.0, 1.0, 1.0, 1.0, 1.0, 1.0, 1.0, 1.0, 1.0, 1.0, 1.0, 1.0, 1.0, 1.0, 1.0, 1.0, 1.0, 1.0, 1.0, 1.0, 1.0, 1.0, 1.0, 1.0, 1.0, 1.0, 1.0, 1.0, 1.0, 1.0, 1.0, 1.0, 1.0, 1.0, 1.0, 1.0, 1.0, 1.0, 1.0, 1.0, 1.0, 1.0, 1.0, 1.0, 1.0, 1.0, 1.0, 1.0, 1.0, 1.0, 1.0, 1.0, 1.0, 1.0, 1.0, 1.0, 1.0, 1.0, 1.0, 1.0, 1.0, 1.0, 1.0, 1.0, 1.0, 1.0, 1.0, 0.9911, 0.9911, 0.9911, 0.9961, 0.9911, 0.9911, 0.9911, 0.9961, 1.0, 1.0, 1.0, 1.0, 1.0, 1.0, 1.0, 1.0, 1.0, 1.0, 1.0, 1.0, 1.0, 1.0, 1.0, 1.0, 1.0, 1.0, 1.0, 1.0, 0.9911, 0.9911, 0.9911, 0.9961, 1.0, 1.0, 1.0, 1.0, 1.0, 1.0, 1.0, 1.0, 1.0, 1.0, 1.0, 1.0, 1.0, 1.0, 1.0, 1.0, 1.0, 1.0, 1.0, 1.0, 1.0, 1.0, 1.0, 1.0, 1.0, 1.0, 1.0, 1.0, 1.0, 1.0, 1.0, 1.0, 1.0, 1.0, 1.0, 1.0, 1.0, 1.0, 1.0, 1.0, 1.0, 1.0, 1.0, 1.0, 1.0, 1.0, 1.0, 1.0, 1.0, 1.0, 1.0, 1.0, 1.0, 1.0, 1.0, 1.0, 1.0, 1.0, 1.0, 1.0, 1.0, 1.0, 1.0, 1.0, 1.0, 1.0, 1.0, 1.0, 1.0, 1.0, 1.0, 1.0, 1.0, 1.0, 1.0, 1.0, 1.0, 1.0, 1.0, 1.0, 1.0, 1.0, 1.0, 1.0, 1.0, 1.0, 1.0, 1.0, 1.0, 1.0, 1.0, 1.0, 1.0, 1.0, 1.0, 1.0, 1.0, 1.0, 1.0, 1.0, 1.0, 1.0, 1.0, 1.0, 1.0, 1.0, 1.0, 1.0, 1.0, 1.0, 1.0, 1.0, 1.0, 1.0, 1.0, 1.0, 1.0, 1.0, 1.0, 1.0, 1.0, 1.0, 1.0, 1.0, 1.0, 1.0, 1.0, 1.0, 1.0, 1.0, 1.0, 1.0, 1.0, 1.0, 1.0, 1.0, 1.0, 1.0, 1.0, 1.0, 1.0, 1.0, 1.0, 1.0, 1.0, 1.0, 1.0, 1.0, 1.0, 1.0, 1.0, 1.0, 1.0, 1.0, 1.0, 1.0, 1.0, 1.0, 1.0, 1.0, 1.0, 1.0, 1.0, 1.0, 1.0, 1.0, 1.0, 1.0, 1.0, 1.0, 1.0, 1.0, 1.0, 1.0, 1.0, 1.0, 1.0, 1.0, 1.0, 1.0, 1.0, 1.0, 1.0, 1.0, 1.0, 1.0, 1.0, 1.0, 1.0, 1.0, 1.0, 1.0, 1.0, 1.0, 1.0, 1.0, 1.0, 1.0, 1.0, 1.0, 1.0, 1.0, 1.0, 1.0, 1.0, 1.0, 1.0, 1.0, 1.0, 1.0, 1.0, 1.0, 1.0, 1.0, 1.0, 1.0, 1.0, 1.0, 1.0, 1.0, 1.0, 1.0, 1.0, 1.0, 1.0, 1.0, 1.0, 1.0, 1.0, 1.0, 1.0, 1.0, 1.0, 1.0, 1.0, 1.0, 1.0, 1.0, 1.0, 1.0, 1.0, 1.0, 1.0, 1.0, 1.0, 1.0, 1.0, 1.0, 1.0, 1.0, 1.0, 1.0, 1.0, 1.0, 1.0, 1.0, 1.0, 1.0, 1.0, 1.0, 1.0, 1.0, 1.0, 1.0, 1.0, 1.0, 1.0, 1.0, 1.0, 1.0, 1.0, 1.0, 1.0, 1.0, 1.0, 1.0, 1.0, 1.0, 1.0, 1.0, 1.0, 1.0, 1.0, 1.0, 1.0, 1.0, 1.0, 1.0, 1.0, 1.0, 1.0, 1.0, 1.0, 1.0, 1.0, 1.0, 1.0, 1.0, 1.0, 1.0, 0.9911, 0.9911, 0.9911, 0.9961, 0.9911, 0.9911, 0.9911, 0.9961, 1.0, 1.0, 1.0, 1.0, 1.0, 1.0, 1.0, 1.0, 1.0, 1.0, 1.0, 1.0, 1.0, 1.0, 1.0, 1.0, 1.0, 1.0, 1.0, 1.0, 1.0, 1.0, 1.0, 1.0, 1.0, 1.0, 1.0, 1.0, 1.0, 1.0, 1.0, 1.0, 1.0, 1.0, 1.0, 1.0, 1.0, 1.0, 1.0, 1.0, 1.0, 1.0, 1.0, 1.0, 1.0, 1.0, 1.0, 1.0, 1.0, 1.0, 1.0, 1.0, 1.0, 1.0, 1.0, 1.0, 1.0, 1.0, 1.0, 1.0, 1.0, 1.0, 1.0, 1.0, 1.0, 1.0, 1.0, 1.0, 1.0, 1.0, 1.0, 1.0, 1.0, 1.0, 1.0, 1.0, 1.0, 1.0, 1.0, 1.0, 1.0, 1.0, 1.0, 1.0, 1.0, 1.0, 1.0, 1.0, 1.0, 1.0, 1.0, 1.0, 1.0, 1.0, 1.0, 1.0, 1.0, 1.0, 1.0, 1.0, 1.0, 1.0, 1.0, 1.0, 1.0, 1.0, 1.0, 1.0, 1.0, 1.0, 1.0, 1.0, 1.0, 1.0, 1.0, 1.0, 1.0, 1.0, 1.0, 1.0, 1.0, 1.0, 1.0, 1.0, 1.0, 1.0, 1.0, 1.0, 1.0, 1.0, 1.0, 1.0, 1.0, 1.0, 1.0, 1.0, 1.0, 1.0, 1.0, 1.0, 1.0, 1.0, 1.0, 1.0, 1.0, 1.0, 1.0, 1.0, 1.0, 1.0, 1.0, 1.0, 1.0, 1.0, 1.0, 1.0, 1.0, 1.0, 1.0, 1.0, 1.0, 1.0, 1.0, 1.0, 1.0, 1.0, 1.0, 1.0, 1.0, 1.0, 1.0, 1.0, 1.0, 1.0, 1.0, 1.0, 1.0, 1.0, 1.0, 1.0, 1.0, 1.0, 1.0, 1.0, 1.0, 1.0, 1.0, 1.0, 1.0, 1.0, 1.0, 1.0, 1.0, 1.0, 1.0, 1.0, 1.0, 1.0, 1.0, 1.0, 1.0, 1.0, 1.0, 1.0, 1.0, 1.0, 1.0, 1.0, 1.0, 1.0, 1.0, 1.0, 1.0, 1.0, 1.0, 1.0, 1.0, 1.0, 1.0, 1.0, 1.0, 1.0, 1.0, 1.0, 1.0, 1.0, 1.0, 1.0, 1.0, 1.0, 1.0, 1.0, 1.0, 1.0, 1.0, 1.0, 1.0, 1.0, 1.0, 1.0, 1.0, 1.0, 1.0, 1.0, 1.0, 1.0, 1.0, 1.0, 1.0, 1.0, 1.0, 1.0, 1.0, 1.0, 1.0, 1.0, 1.0, 1.0, 1.0, 1.0, 1.0, 1.0, 1.0, 1.0, 1.0, 1.0, 1.0, 1.0, 1.0, 1.0, 1.0, 1.0, 1.0, 1.0, 1.0, 1.0, 1.0, 1.0, 1.0, 1.0, 1.0, 1.0, 1.0, 1.0, 1.0, 1.0, 1.0, 1.0, 1.0, 1.0, 1.0, 1.0, 1.0, 1.0, 1.0, 1.0, 1.0, 1.0, 1.0, 1.0, 1.0, 1.0, 1.0, 1.0, 1.0, 1.0, 1.0, 1.0, 1.0, 1.0, 1.0, 1.0, 1.0, 1.0, 1.0, 1.0, 1.0, 1.0, 1.0, 1.0, 1.0, 1.0, 1.0, 1.0, 1.0, 1.0, 1.0, 1.0, 1.0, 1.0, 1.0, 1.0, 1.0, 1.0, 1.0, 1.0, 1.0, 1.0, 1.0, 1.0, 1.0, 1.0, 1.0, 1.0, 1.0, 1.0, 1.0, 1.0, 1.0, 1.0, 1.0, 1.0, 1.0, 1.0, 1.0, 1.0, 1.0, 1.0, 1.0, 1.0, 1.0, 1.0, 1.0, 1.0, 1.0, 1.0, 1.0, 1.0, 1.0, 1.0, 1.0, 1.0, 1.0, 1.0, 1.0, 1.0, 1.0, 1.0, 1.0, 1.0, 1.0, 1.0, 1.0, 1.0, 1.0, 1.0, 1.0, 1.0, 1.0, 1.0, 1.0, 1.0, 1.0, 1.0, 1.0, 1.0, 1.0, 1.0, 1.0, 1.0, 1.0, 1.0, 1.0, 1.0, 1.0, 1.0, 1.0, 1.0, 1.0, 1.0, 1.0, 1.0, 1.0, 1.0, 1.0, 1.0, 1.0, 1.0, 1.0, 1.0, 1.0, 1.0, 1.0, 1.0, 1.0, 1.0, 1.0, 1.0, 1.0, 1.0, 1.0, 1.0, 1.0, 1.0, 1.0, 1.0, 1.0, 1.0, 1.0, 1.0, 1.0, 1.0, 1.0, 1.0, 1.0, 1.0, 1.0, 1.0, 1.0, 1.0, 1.0, 1.0, 1.0, 1.0, 1.0, 1.0, 1.0, 1.0, 1.0, 1.0, 1.0, 1.0, 1.0, 1.0, 1.0, 1.0, 1.0, 1.0, 1.0, 1.0, 1.0, 1.0, 1.0, 1.0, 1.0, 1.0, 1.0, 1.0, 1.0, 1.0, 1.0, 1.0, 1.0, 1.0, 1.0, 1.0, 1.0, 1.0, 1.0, 1.0, 1.0, 1.0, 1.0, 1.0, 1.0, 1.0, 1.0, 1.0, 1.0, 1.0, 1.0, 1.0, 1.0, 1.0, 1.0, 1.0, 1.0, 1.0, 1.0, 1.0, 1.0, 1.0, 1.0, 1.0, 1.0, 1.0, 1.0, 1.0, 1.0, 1.0, 1.0, 1.0, 1.0, 1.0, 1.0, 1.0, 1.0, 1.0, 1.0, 1.0, 1.0, 1.0, 1.0, 1.0, 1.0, 1.0, 1.0, 1.0, 1.0, 1.0, 1.0, 1.0, 1.0, 1.0, 1.0, 1.0, 1.0, 1.0, 1.0, 1.0, 1.0, 1.0, 1.0, 1.0, 1.0, 1.0, 1.0, 1.0, 1.0, 1.0, 1.0, 1.0, 1.0, 1.0, 1.0, 1.0, 1.0, 1.0, 1.0, 1.0, 1.0, 1.0, 1.0, 1.0, 1.0, 1.0, 1.0, 1.0, 1.0, 1.0, 1.0, 1.0, 1.0, 1.0, 1.0, 1.0, 1.0, 1.0, 1.0, 1.0, 1.0, 1.0, 1.0, 1.0, 1.0, 1.0, 1.0, 1.0, 1.0, 1.0, 1.0, 1.0, 1.0, 1.0, 0.9911, 0.9911, 0.9911, 0.9961, 0.9911, 0.9911, 0.9911, 0.9961, 1.0, 1.0, 1.0, 1.0, 1.0, 1.0, 1.0, 1.0, 1.0, 1.0, 1.0, 1.0, 1.0, 1.0, 1.0, 1.0, 1.0, 1.0, 1.0, 1.0, 1.0, 1.0, 1.0, 1.0, 0.9911, 0.9911, 0.9911, 0.9961, 1.0, 1.0, 1.0, 1.0, 1.0, 1.0, 1.0, 1.0, 1.0, 1.0, 1.0, 1.0, 1.0, 1.0, 1.0, 1.0, 1.0, 1.0, 1.0, 1.0, 1.0, 1.0, 1.0, 1.0, 1.0, 1.0, 1.0, 1.0, 0.9911, 0.9911, 0.9911, 0.9961, 0.9911, 0.9911, 0.9911, 0.9961, 1.0, 1.0, 1.0, 1.0, 1.0, 1.0, 1.0, 1.0, 1.0, 1.0, 1.0, 1.0, 1.0, 1.0, 1.0, 1.0, 1.0, 1.0, 1.0, 1.0, 1.0, 1.0, 1.0, 1.0, 1.0, 1.0, 1.0, 1.0, 1.0, 1.0, 1.0, 1.0, 1.0, 1.0, 1.0, 1.0, 1.0, 1.0, 1.0, 1.0, 1.0, 1.0, 1.0, 1.0, 1.0, 1.0, 1.0, 1.0, 1.0, 1.0, 1.0, 1.0, 1.0, 1.0, 1.0, 1.0, 1.0, 1.0, 1.0, 1.0, 1.0, 1.0, 1.0, 1.0, 1.0, 1.0, 1.0, 1.0, 1.0, 1.0, 1.0, 1.0, 1.0, 1.0, 1.0, 1.0, 1.0, 1.0, 1.0, 1.0, 1.0, 1.0, 1.0, 1.0, 1.0, 1.0, 1.0, 1.0, 1.0, 1.0, 1.0, 1.0, 1.0, 1.0, 1.0, 1.0, 1.0, 1.0, 1.0, 1.0, 1.0, 1.0, 1.0, 1.0, 1.0, 1.0, 1.0, 1.0, 1.0, 1.0, 1.0, 1.0, 1.0, 1.0, 1.0, 1.0, 1.0, 1.0, 1.0, 1.0, 1.0, 1.0, 1.0, 1.0, 1.0, 1.0, 1.0, 1.0, 1.0, 1.0, 1.0, 1.0, 1.0, 1.0, 1.0, 1.0, 1.0, 1.0, 1.0, 1.0, 1.0, 1.0, 1.0, 1.0, 1.0, 1.0, 1.0, 1.0, 1.0, 1.0, 1.0, 1.0, 1.0, 1.0, 1.0, 1.0, 1.0, 1.0, 1.0, 1.0, 1.0, 1.0, 1.0, 1.0, 1.0, 1.0, 1.0, 1.0, 1.0, 1.0, 1.0, 1.0, 1.0, 1.0, 1.0, 1.0, 1.0, 1.0, 1.0, 1.0, 1.0, 1.0, 1.0, 1.0, 1.0, 1.0, 1.0, 1.0, 1.0, 1.0, 1.0, 1.0, 1.0, 1.0, 1.0, 1.0, 1.0, 1.0, 1.0, 1.0, 1.0, 1.0, 1.0, 1.0, 1.0, 1.0, 1.0, 1.0, 1.0, 1.0, 1.0, 1.0, 1.0, 1.0, 1.0, 1.0, 0.9911, 0.9911, 0.9911, 0.9961, 1.0, 1.0, 1.0, 1.0, 1.0, 1.0, 1.0, 1.0, 0.9911, 0.9911, 0.9911, 0.9961, 0.9911, 0.9911, 0.9911, 0.9961, 1.0, 1.0, 1.0, 1.0, 1.0, 1.0, 1.0, 1.0, 1.0, 1.0, 1.0, 1.0, 1.0, 1.0, 1.0, 1.0, 1.0, 1.0, 1.0, 1.0, 1.0, 1.0, 1.0, 1.0, 1.0, 1.0, 1.0, 1.0, 1.0, 1.0, 1.0, 1.0, 1.0, 1.0, 1.0, 1.0, 1.0, 1.0, 1.0, 1.0, 1.0, 1.0, 1.0, 1.0, 1.0, 1.0, 1.0, 1.0, 1.0, 1.0, 1.0, 1.0, 1.0, 1.0, 1.0, 1.0, 1.0, 1.0, 1.0, 1.0, 1.0, 1.0, 1.0, 1.0, 1.0, 1.0, 1.0, 1.0, 1.0, 1.0, 1.0, 1.0, 0.9911, 0.9911, 0.9911, 0.9961, 0.9911, 0.9911, 0.9911, 0.9961, 0.9911, 0.9911, 0.9911, 0.9961, 0.9911, 0.9911, 0.9911, 0.9961, 1.0, 1.0, 1.0, 1.0, 1.0, 1.0, 1.0, 1.0, 1.0, 1.0, 1.0, 1.0, 1.0, 1.0, 1.0, 1.0, 1.0, 1.0, 1.0, 1.0, 1.0, 1.0, 1.0, 1.0, 1.0, 1.0, 1.0, 1.0, 1.0, 1.0, 1.0, 1.0, 1.0, 1.0, 1.0, 1.0, 1.0, 1.0, 1.0, 1.0, 1.0, 1.0, 1.0, 1.0, 1.0, 1.0, 1.0, 1.0, 1.0, 1.0, 1.0, 1.0, 1.0, 1.0, 1.0, 1.0, 1.0, 1.0, 1.0, 1.0, 0.9911, 0.9911, 0.9911, 0.9961, 1.0, 1.0, 1.0, 1.0, 1.0, 1.0, 1.0, 1.0, 1.0, 1.0, 1.0, 1.0, 1.0, 1.0, 1.0, 1.0, 1.0, 1.0, 1.0, 1.0, 1.0, 1.0, 1.0, 1.0, 0.9911, 0.9911, 0.9911, 0.9961, 1.0, 1.0, 1.0, 1.0, 1.0, 1.0, 1.0, 1.0, 1.0, 1.0, 1.0, 1.0, 1.0, 1.0, 1.0, 1.0, 1.0, 1.0, 1.0, 1.0, 1.0, 1.0, 1.0, 1.0, 1.0, 1.0, 1.0, 1.0, 1.0, 1.0, 1.0, 1.0, 1.0, 1.0, 1.0, 1.0, 1.0, 1.0, 1.0, 1.0, 1.0, 1.0, 1.0, 1.0, 1.0, 1.0, 1.0, 1.0, 1.0, 1.0, 1.0, 1.0, 1.0, 1.0, 1.0, 1.0, 1.0, 1.0, 1.0, 1.0, 1.0, 1.0, 1.0, 1.0, 1.0, 1.0, 1.0, 1.0, 1.0, 1.0, 1.0, 1.0, 1.0, 1.0, 1.0, 1.0, 1.0, 1.0, 1.0, 1.0, 1.0, 1.0, 1.0, 1.0, 1.0, 1.0, 1.0, 1.0, 1.0, 1.0, 1.0, 1.0, 1.0, 1.0, 1.0, 1.0, 1.0, 1.0, 1.0, 1.0, 1.0, 1.0, 1.0, 1.0, 1.0, 1.0, 1.0, 1.0, 1.0, 1.0, 1.0, 1.0, 1.0, 1.0, 1.0, 1.0, 1.0, 1.0, 1.0, 1.0, 1.0, 1.0, 1.0, 1.0, 1.0, 1.0, 1.0, 1.0, 1.0, 1.0, 1.0, 1.0, 1.0, 1.0, 1.0, 1.0, 0.9911, 0.9911, 0.9911, 0.9961, 1.0, 1.0, 1.0, 1.0, 1.0, 1.0, 1.0, 1.0, 0.9911, 0.9911, 0.9911, 0.9961, 1.0, 1.0, 1.0, 1.0, 1.0, 1.0, 1.0, 1.0, 1.0, 1.0, 1.0, 1.0, 1.0, 1.0, 1.0, 1.0, 1.0, 1.0, 1.0, 1.0, 1.0, 1.0, 1.0, 1.0, 1.0, 1.0, 1.0, 1.0, 1.0, 1.0, 1.0, 1.0, 1.0, 1.0, 1.0, 1.0, 1.0, 1.0, 1.0, 1.0, 1.0, 1.0, 1.0, 1.0, 1.0, 1.0, 1.0, 1.0, 1.0, 1.0, 1.0, 1.0, 1.0, 1.0, 1.0, 1.0, 1.0, 1.0, 1.0, 1.0, 1.0, 1.0, 1.0, 1.0, 1.0, 1.0, 1.0, 1.0, 1.0, 1.0, 1.0, 1.0, 1.0, 1.0, 1.0, 1.0, 1.0, 1.0, 1.0, 1.0, 1.0, 1.0, 1.0, 1.0, 1.0, 1.0, 1.0, 1.0, 1.0, 1.0, 1.0, 1.0, 1.0, 1.0, 1.0, 1.0, 1.0, 1.0, 1.0, 1.0, 1.0, 1.0, 1.0, 1.0, 1.0, 1.0, 1.0, 1.0, 1.0, 1.0, 1.0, 1.0, 1.0, 1.0, 1.0, 1.0, 1.0, 1.0, 1.0, 1.0, 1.0, 1.0, 1.0, 1.0, 1.0, 1.0, 1.0, 1.0, 1.0, 1.0, 1.0, 1.0, 1.0, 1.0, 1.0, 1.0, 1.0, 1.0, 1.0, 1.0, 1.0, 1.0, 1.0, 1.0, 1.0, 1.0, 1.0, 1.0, 1.0, 1.0, 1.0, 1.0, 1.0, 1.0, 1.0, 1.0, 1.0, 1.0, 1.0, 1.0, 0.9911, 0.9911, 0.9911, 0.9961, 0.9911, 0.9911, 0.9911, 0.9961, 1.0, 1.0, 1.0, 1.0, 1.0, 1.0, 1.0, 1.0, 1.0, 1.0, 1.0, 1.0, 1.0, 1.0, 1.0, 1.0, 1.0, 1.0, 1.0, 1.0, 1.0, 1.0, 1.0, 1.0, 1.0, 1.0, 1.0, 1.0, 1.0, 1.0, 1.0, 1.0, 1.0, 1.0, 1.0, 1.0, 1.0, 1.0, 1.0, 1.0, 1.0, 1.0, 1.0, 1.0, 1.0, 1.0, 1.0, 1.0, 1.0, 1.0, 1.0, 1.0, 0.9911, 0.9911, 0.9911, 0.9961, 1.0, 1.0, 1.0, 1.0, 1.0, 1.0, 1.0, 1.0, 0.9911, 0.9911, 0.9911, 0.9961, 1.0, 1.0, 1.0, 1.0, 1.0, 1.0, 1.0, 1.0, 1.0, 1.0, 1.0, 1.0, 1.0, 1.0, 1.0, 1.0, 1.0, 1.0, 1.0, 1.0, 1.0, 1.0, 1.0, 1.0, 1.0, 1.0, 1.0, 1.0, 1.0, 1.0, 1.0, 1.0, 0.9911, 0.9911, 0.9911, 0.9961, 1.0, 1.0, 1.0, 1.0, 1.0, 1.0, 1.0, 1.0, 1.0, 1.0, 1.0, 1.0, 0.9911, 0.9911, 0.9911, 0.9961, 1.0, 1.0, 1.0, 1.0, 1.0, 1.0, 1.0, 1.0, 0.9911, 0.9911, 0.9911, 0.9961, 1.0, 1.0, 1.0, 1.0, 0.9911, 0.9911, 0.9911, 0.9961, 0.9911, 0.9911, 0.9911, 0.9961, 0.9911, 0.9911, 0.9911, 0.9961, 1.0, 1.0, 1.0, 1.0, 1.0, 1.0, 1.0, 1.0, 1.0, 1.0, 1.0, 1.0, 1.0, 1.0, 1.0, 1.0, 1.0, 1.0, 1.0, 1.0, 1.0, 1.0, 1.0, 1.0, 1.0, 1.0, 1.0, 1.0, 1.0, 1.0, 1.0, 1.0, 1.0, 1.0, 1.0, 1.0, 1.0, 1.0, 1.0, 1.0, 1.0, 1.0, 1.0, 1.0, 1.0, 1.0, 1.0, 1.0, 1.0, 1.0, 1.0, 1.0, 1.0, 1.0, 1.0, 1.0, 1.0, 1.0, 1.0, 1.0, 1.0, 1.0, 1.0, 1.0, 1.0, 1.0, 1.0, 1.0, 1.0, 1.0, 1.0, 1.0, 1.0, 1.0, 1.0, 1.0, 1.0, 1.0, 1.0, 1.0, 1.0, 1.0, 1.0, 1.0, 1.0, 1.0, 1.0, 1.0, 1.0, 1.0, 1.0, 1.0, 1.0, 1.0, 1.0, 1.0, 1.0, 1.0, 1.0, 1.0, 1.0, 1.0, 1.0, 1.0, 1.0, 1.0, 1.0, 1.0, 1.0, 1.0, 1.0, 1.0, 1.0, 1.0, 1.0, 1.0, 1.0, 1.0, 1.0, 1.0, 0.9911, 0.9911, 0.9911, 0.9961, 0.9911, 0.9911, 0.9911, 0.9961, 0.9911, 0.9911, 0.9911, 0.9961, 0.9911, 0.9911, 0.9911, 0.9961, 0.9911, 0.9911, 0.9911, 0.9961, 1.0, 1.0, 1.0, 1.0, 0.9911, 0.9911, 0.9911, 0.9961, 1.0, 1.0, 1.0, 1.0, 1.0, 1.0, 1.0, 1.0, 1.0, 1.0, 1.0, 1.0, 1.0, 1.0, 1.0, 1.0, 1.0, 1.0, 1.0, 1.0, 1.0, 1.0, 1.0, 1.0, 1.0, 1.0, 1.0, 1.0, 1.0, 1.0, 1.0, 1.0, 1.0, 1.0, 1.0, 1.0, 1.0, 1.0, 1.0, 1.0, 1.0, 1.0, 1.0, 1.0, 1.0, 1.0, 1.0, 1.0, 1.0, 1.0, 1.0, 1.0, 1.0, 1.0, 1.0, 1.0, 1.0, 1.0, 1.0, 1.0, 1.0, 1.0, 1.0, 1.0, 1.0, 1.0, 1.0, 1.0, 1.0, 1.0, 1.0, 1.0, 1.0, 1.0, 1.0, 1.0, 0.9911, 0.9911, 0.9911, 0.9961, 1.0, 1.0, 1.0, 1.0, 1.0, 1.0, 1.0, 1.0, 1.0, 1.0, 1.0, 1.0, 1.0, 1.0, 1.0, 1.0, 1.0, 1.0, 1.0, 1.0, 1.0, 1.0, 1.0, 1.0, 1.0, 1.0, 1.0, 1.0, 1.0, 1.0, 1.0, 1.0, 1.0, 1.0, 1.0, 1.0, 1.0, 1.0, 1.0, 1.0, 1.0, 1.0, 1.0, 1.0, 1.0, 1.0, 1.0, 1.0, 1.0, 1.0, 1.0, 1.0, 1.0, 1.0, 1.0, 1.0, 1.0, 1.0, 1.0, 1.0, 1.0, 1.0, 1.0, 1.0, 1.0, 1.0, 1.0, 1.0, 1.0, 1.0, 1.0, 1.0, 0.9911, 0.9911, 0.9911, 0.9961, 0.9911, 0.9911, 0.9911, 0.9961, 1.0, 1.0, 1.0, 1.0, 1.0, 1.0, 1.0, 1.0, 1.0, 1.0, 1.0, 1.0, 0.9911, 0.9911, 0.9911, 0.9961, 0.9911, 0.9911, 0.9911, 0.9961, 1.0, 1.0, 1.0, 1.0, 1.0, 1.0, 1.0, 1.0, 1.0, 1.0, 1.0, 1.0, 1.0, 1.0, 1.0, 1.0, 1.0, 1.0, 1.0, 1.0, 1.0, 1.0, 1.0, 1.0, 1.0, 1.0, 1.0, 1.0, 1.0, 1.0, 1.0, 1.0, 0.9911, 0.9911, 0.9911, 0.9961, 1.0, 1.0, 1.0, 1.0, 1.0, 1.0, 1.0, 1.0, 1.0, 1.0, 1.0, 1.0, 1.0, 1.0, 1.0, 1.0, 1.0, 1.0, 1.0, 1.0, 1.0, 1.0, 1.0, 1.0, 1.0, 1.0, 1.0, 1.0, 1.0, 1.0, 1.0, 1.0, 0.9911, 0.9911, 0.9911, 0.9961, 0.9911, 0.9911, 0.9911, 0.9961, 1.0, 1.0, 1.0, 1.0, 1.0, 1.0, 1.0, 1.0, 1.0, 1.0, 1.0, 1.0, 1.0, 1.0, 1.0, 1.0, 1.0, 1.0, 1.0, 1.0, 1.0, 1.0, 1.0, 1.0, 1.0, 1.0, 1.0, 1.0, 1.0, 1.0, 1.0, 1.0, 1.0, 1.0, 1.0, 1.0, 1.0, 1.0, 1.0, 1.0, 1.0, 1.0, 1.0, 1.0, 1.0, 1.0, 1.0, 1.0, 1.0, 1.0, 1.0, 1.0, 1.0, 1.0, 1.0, 1.0, 1.0, 1.0, 1.0, 1.0, 1.0, 1.0, 1.0, 1.0, 1.0, 1.0, 1.0, 1.0, 1.0, 1.0, 1.0, 1.0, 0.9911, 0.9911, 0.9911, 0.9961, 1.0, 1.0, 1.0, 1.0, 1.0, 1.0, 1.0, 1.0, 0.9911, 0.9911, 0.9911, 0.9961, 1.0, 1.0, 1.0, 1.0, 1.0, 1.0, 1.0, 1.0, 1.0, 1.0, 1.0, 1.0, 1.0, 1.0, 1.0, 1.0, 1.0, 1.0, 1.0, 1.0, 1.0, 1.0, 1.0, 1.0, 1.0, 1.0, 1.0, 1.0, 1.0, 1.0, 1.0, 1.0, 1.0, 1.0, 1.0, 1.0, 1.0, 1.0, 1.0, 1.0, 1.0, 1.0, 1.0, 1.0, 1.0, 1.0, 1.0, 1.0, 1.0, 1.0, 1.0, 1.0, 1.0, 1.0, 1.0, 1.0, 1.0, 1.0, 1.0, 1.0, 1.0, 1.0, 1.0, 1.0, 1.0, 1.0, 1.0, 1.0, 0.9911, 0.9911, 0.9911, 0.9961, 1.0, 1.0, 1.0, 1.0, 1.0, 1.0, 1.0, 1.0, 1.0, 1.0, 1.0, 1.0, 1.0, 1.0, 1.0, 1.0, 1.0, 1.0, 1.0, 1.0, 1.0, 1.0, 1.0, 1.0, 1.0, 1.0, 1.0, 1.0, 1.0, 1.0, 1.0, 1.0, 1.0, 1.0, 1.0, 1.0, 1.0, 1.0, 1.0, 1.0, 1.0, 1.0, 1.0, 1.0, 1.0, 1.0, 1.0, 1.0, 1.0, 1.0, 1.0, 1.0, 1.0, 1.0, 1.0, 1.0, 1.0, 1.0, 1.0, 1.0, 1.0, 1.0, 1.0, 1.0, 1.0, 1.0, 1.0, 1.0, 1.0, 1.0, 1.0, 1.0, 1.0, 1.0, 1.0, 1.0, 1.0, 1.0, 1.0, 1.0, 1.0, 1.0, 1.0, 1.0, 1.0, 1.0, 1.0, 1.0, 1.0, 1.0, 1.0, 1.0, 1.0, 1.0, 1.0, 1.0, 1.0, 1.0, 1.0, 1.0, 1.0, 1.0, 1.0, 1.0, 1.0, 1.0, 1.0, 1.0, 0.9911, 0.9911, 0.9911, 0.9961, 1.0, 1.0, 1.0, 1.0, 1.0, 1.0, 1.0, 1.0, 1.0, 1.0, 1.0, 1.0, 1.0, 1.0, 1.0, 1.0, 1.0, 1.0, 1.0, 1.0, 1.0, 1.0, 1.0, 1.0, 0.9911, 0.9911, 0.9911, 0.9961, 0.9911, 0.9911, 0.9911, 0.9961, 1.0, 1.0, 1.0, 1.0, 1.0, 1.0, 1.0, 1.0, 0.9911, 0.9911, 0.9911, 0.9961, 1.0, 1.0, 1.0, 1.0, 1.0, 1.0, 1.0, 1.0, 1.0, 1.0, 1.0, 1.0, 1.0, 1.0, 1.0, 1.0, 1.0, 1.0, 1.0, 1.0, 1.0, 1.0, 1.0, 1.0, 1.0, 1.0, 1.0, 1.0, 1.0, 1.0, 1.0, 1.0, 1.0, 1.0, 1.0, 1.0, 0.9911, 0.9911, 0.9911, 0.9961, 0.9911, 0.9911, 0.9911, 0.9961, 1.0, 1.0, 1.0, 1.0, 1.0, 1.0, 1.0, 1.0, 1.0, 1.0, 1.0, 1.0, 1.0, 1.0, 1.0, 1.0, 1.0, 1.0, 1.0, 1.0, 1.0, 1.0, 1.0, 1.0, 1.0, 1.0, 1.0, 1.0, 1.0, 1.0, 1.0, 1.0, 1.0, 1.0, 1.0, 1.0, 0.9911, 0.9911, 0.9911, 0.9961, 1.0, 1.0, 1.0, 1.0, 1.0, 1.0, 1.0, 1.0, 0.9911, 0.9911, 0.9911, 0.9961, 0.9911, 0.9911, 0.9911, 0.9961, 1.0, 1.0, 1.0, 1.0, 1.0, 1.0, 1.0, 1.0, 0.9911, 0.9911, 0.9911, 0.9961, 1.0, 1.0, 1.0, 1.0, 1.0, 1.0, 1.0, 1.0, 1.0, 1.0, 1.0, 1.0, 1.0, 1.0, 1.0, 1.0, 1.0, 1.0, 1.0, 1.0, 1.0, 1.0, 1.0, 1.0, 1.0, 1.0, 1.0, 1.0, 1.0, 1.0, 1.0, 1.0, 1.0, 1.0, 1.0, 1.0, 0.9911, 0.9911, 0.9911, 0.9961, 0.9911, 0.9911, 0.9911, 0.9961, 1.0, 1.0, 1.0, 1.0, 1.0, 1.0, 1.0, 1.0, 1.0, 1.0, 1.0, 1.0, 1.0, 1.0, 1.0, 1.0, 1.0, 1.0, 1.0, 1.0, 1.0, 1.0, 1.0, 1.0, 0.9911, 0.9911, 0.9911, 0.9961, 0.9911, 0.9911, 0.9911, 0.9961, 1.0, 1.0, 1.0, 1.0, 0.9911, 0.9911, 0.9911, 0.9961, 1.0, 1.0, 1.0, 1.0, 1.0, 1.0, 1.0, 1.0, 0.9911, 0.9911, 0.9911, 0.9961, 0.9911, 0.9911, 0.9911, 0.9961, 1.0, 1.0, 1.0, 1.0, 1.0, 1.0, 1.0, 1.0, 1.0, 1.0, 1.0, 1.0, 1.0, 1.0, 1.0, 1.0, 1.0, 1.0, 1.0, 1.0, 1.0, 1.0, 1.0, 1.0, 1.0, 1.0, 1.0, 1.0, 1.0, 1.0, 1.0, 1.0, 1.0, 1.0, 1.0, 1.0, 0.9911, 0.9911, 0.9911, 0.9961, 0.9911, 0.9911, 0.9911, 0.9961, 0.9911, 0.9911, 0.9911, 0.9961, 0.9911, 0.9911, 0.9911, 0.9961, 1.0, 1.0, 1.0, 1.0, 1.0, 1.0, 1.0, 1.0, 0.9911, 0.9911, 0.9911, 0.9961, 1.0, 1.0, 1.0, 1.0, 1.0, 1.0, 1.0, 1.0, 0.9911, 0.9911, 0.9911, 0.9961, 1.0, 1.0, 1.0, 1.0, 1.0, 1.0, 1.0, 1.0, 1.0, 1.0, 1.0, 1.0, 1.0, 1.0, 1.0, 1.0, 1.0, 1.0, 1.0, 1.0, 1.0, 1.0, 1.0, 1.0, 1.0, 1.0, 1.0, 1.0, 1.0, 1.0, 1.0, 1.0, 1.0, 1.0, 1.0, 1.0, 1.0, 1.0, 1.0, 1.0, 1.0, 1.0, 1.0, 1.0, 1.0, 1.0, 1.0, 1.0, 0.9911, 0.9911, 0.9911, 0.9961, 0.9911, 0.9911, 0.9911, 0.9961, 0.9911, 0.9911, 0.9911, 0.9961, 0.9911, 0.9911, 0.9911, 0.9961, 1.0, 1.0, 1.0, 1.0, 1.0, 1.0, 1.0, 1.0, 1.0, 1.0, 1.0, 1.0, 1.0, 1.0, 1.0, 1.0, 0.9911, 0.9911, 0.9911, 0.9961, 1.0, 1.0, 1.0, 1.0, 1.0, 1.0, 1.0, 1.0, 0.9911, 0.9911, 0.9911, 0.9961, 1.0, 1.0, 1.0, 1.0, 1.0, 1.0, 1.0, 1.0, 1.0, 1.0, 1.0, 1.0, 1.0, 1.0, 1.0, 1.0, 1.0, 1.0, 1.0, 1.0, 1.0, 1.0, 1.0, 1.0, 1.0, 1.0, 1.0, 1.0, 1.0, 1.0, 1.0, 1.0, 0.9911, 0.9911, 0.9911, 0.9961, 1.0, 1.0, 1.0, 1.0, 1.0, 1.0, 1.0, 1.0, 0.9911, 0.9911, 0.9911, 0.9961, 1.0, 1.0, 1.0, 1.0, 1.0, 1.0, 1.0, 1.0, 1.0, 1.0, 1.0, 1.0, 1.0, 1.0, 1.0, 1.0, 1.0, 1.0, 1.0, 1.0, 1.0, 1.0, 1.0, 1.0, 1.0, 1.0, 1.0, 1.0, 1.0, 1.0, 1.0, 1.0, 1.0, 1.0, 1.0, 1.0, 1.0, 1.0, 1.0, 1.0, 1.0, 1.0, 1.0, 1.0, 1.0, 1.0, 1.0, 1.0, 1.0, 1.0, 1.0, 1.0, 1.0, 1.0, 1.0, 1.0, 1.0, 1.0, 1.0, 1.0, 0.9911, 0.9911, 0.9911, 0.9961, 0.9911, 0.9911, 0.9911, 0.9961, 1.0, 1.0, 1.0, 1.0])
me_cube.materials.append(mat_material)
me_cube.use_remesh_preserve_volume = False
me_cube.use_remesh_preserve_attributes = False
me_cube.use_mirror_vertex_groups = False
me_cube.update()
arm_armature = bpy.data.armatures.new('Armature')  # bones are not reproduced

# ---- objects
ob_armature = bpy.data.objects.new('Armature', arm_armature)
ob_cube = bpy.data.objects.new('Cube', me_cube)
ob_lamp = bpy.data.objects.new('Lamp', light_lamp)
ob_camera = bpy.data.objects.new('Camera', cam_camera)

# ---- transforms, parenting, visibility, modifiers, constraints
ob_armature.location = (0.0, 0.0, 0.06642)
ob_armature.show_in_front = True
ob_armature.lineart.crease_threshold = 0.0
ob_cube.parent = ob_armature
ob_cube.matrix_parent_inverse = Matrix(((1.0, 0.0, 0.0, 0.0), (0.0, 1.0, 0.0, 0.0), (0.0, 0.0, 1.0, -0.06642), (0.0, 0.0, 0.0, 1.0)))
ob_cube.location = (0.0, 0.0, 0.06642)
ob_cube.scale = (1.194, 1.194, 1.194)
ob_cube.lock_rotations_4d = False
ob_cube.empty_display_type = 'ARROWS'
ob_cube.lineart.crease_threshold = 0.0
_vg = ob_cube.vertex_groups.new(name='Bone')
for _i, _w in zip([0, 1, 3, 4, 5, 8, 9, 10, 12, 13, 14, 17, 18, 19, 20, 21, 22, 23, 24, 25, 26, 33, 34, 36, 37, 38, 41, 46, 47, 48, 49, 50, 55, 56, 57, 58, 59, 60, 61, 62, 67, 68, 69, 71, 72, 74, 75, 76, 78, 80, 82, 147, 216, 217, 219, 220], [0.08302, 0.07069, 0.07754, 0.7712, 0.827, 0.649, 0.02197, 0.05455, 0.03707, 0.2058, 0.2938, 0.2114, 0.9356, 0.8805, 0.8735, 0.8587, 0.931, 0.9083, 0.8562, 0.8549, 0.8956, 0.04543, 0.0487, 0.03241, 0.2113, 0.2098, 0.1824, 0.07189, 0.3944, 0.7699, 0.7893, 0.8022, 0.0458, 0.193, 0.8068, 0.7754, 0.7902, 0.8809, 0.9013, 0.9158, 0.868, 0.8739, 0.898, 0.03538, 0.1889, 0.07882, 0.8344, 0.7833, 0.8554, 0.921, 0.8081, 0.9121, 0.905, 0.03389, 0.1857, 0.8075]): _vg.add([_i], _w, 'REPLACE')
_vg = ob_cube.vertex_groups.new(name='Bone.001')
for _i, _w in zip([0, 1, 2, 3, 4, 5, 6, 7, 8, 9, 10, 11, 12, 13, 14, 15, 16, 17, 18, 19, 20, 21, 22, 23, 24, 25, 26, 27, 28, 29, 30, 31, 32, 33, 34, 35, 36, 37, 38, 39, 40, 41, 42, 43, 44, 45, 46, 47, 48, 49, 50, 53, 54, 55, 56, 57, 58, 59, 60, 61, 62, 63, 64, 65, 66, 67, 68, 69, 70, 71, 72, 73, 74, 75, 76, 77, 78, 79, 80, 81, 82, 83, 115, 130, 131, 132, 133, 134, 147, 216, 217, 218, 219, 220, 221, 222, 223, 233, 234, 235, 236, 237, 238, 239, 240, 241, 242, 243, 244, 245, 246, 247, 248, 249, 250, 251, 252, 253, 254, 255, 256, 257, 258, 259, 260, 261, 262, 263, 264, 265, 266, 267, 268, 269, 270, 271, 272, 273, 274, 275, 276, 277, 278, 280, 282, 298, 301, 302, 303, 304, 305, 306, 307, 308, 309, 310, 311, 312, 313, 314, 315, 316, 317, 318, 319, 320, 321, 322, 323, 324, 325, 326, 327, 328, 329, 330, 331, 332, 333, 334, 335, 336, 337, 338, 339, 340, 341], [0.845, 0.8859, 0.659, 0.8003, 0.2176, 0.1642, 0.7731, 0.4086, 0.3345, 0.6666, 0.7113, 0.1426, 0.7126, 0.7375, 0.6689, 0.07132, 0.1361, 0.7442, 0.06174, 0.1146, 0.1212, 0.1359, 0.06614, 0.0879, 0.1377, 0.1393, 0.1, 0.1953, 0.2902, 0.3053, 0.04735, 0.09598, 0.152, 0.856, 0.8144, 0.729, 0.8867, 0.7683, 0.7629, 0.6232, 0.8149, 0.8012, 0.6844, 0.5027, 0.2355, 0.2493, 0.7507, 0.5788, 0.2201, 0.2003, 0.1898, 0.06759, 0.4906, 0.7634, 0.7694, 0.1883, 0.2179, 0.2025, 0.1141, 0.09443, 0.08045, 0.3599, 0.5514, 0.7165, 0.1632, 0.1271, 0.1217, 0.09883, 0.837, 0.8933, 0.7966, 0.8067, 0.8774, 0.1574, 0.2086, 0.2778, 0.1391, 0.1399, 0.07547, 0.7, 0.1877, 0.7486, 0.02081, 0.2077, 0.3506, 0.2279, 0.1034, 0.07147, 0.08565, 0.09224, 0.89, 0.826, 0.7989, 0.188, 0.7326, 0.2006, 0.08322, 0.002549, 0.02213, 0.003354, 0.0674, 0.04349, 0.05139, 0.05927, 0.1029, 0.0725, 0.02456, 0.04534, 0.03023, 0.1152, 0.08307, 0.08894, 0.2286, 0.2749, 0.2391, 0.1853, 0.1916, 0.1734, 0.06549, 0.0783, 0.06304, 0.04022, 0.06657, 0.05295, 0.01381, 0.02999, 0.008983, 0.009928, 0.02138, 0.04237, 0.02113, 0.02795, 0.03862, 0.02294, 0.02782, 0.01068, -0.001103, -0.00123, -0.001503, 0.00187, 0.006134, 0.02109, 0.006886, -0.0006697, 0.01313, 0.007632, -0.00134, 0.2498, 0.3778, 0.3595, 0.4128, 0.3737, 0.589, 0.472, 0.5527, 0.6341, 0.4109, 0.6058, 0.5192, 0.6198, 0.4064, 0.5919, 0.5094, 0.5758, 0.3672, 0.5437, 0.4658, 0.3321, 0.442, 0.4326, 0.4755, 0.3381, 0.5027, 0.421, 0.4959, 0.4692, 0.3609, 0.4993, 0.4567, 0.4091, 0.6104, 0.5064, 0.5844, 0.3721, 0.5206, 0.4549, 0.5261]): _vg.add([_i], _w, 'REPLACE')
_vg = ob_cube.vertex_groups.new(name='Bone.002')
for _i, _w in zip([2, 6, 27, 28, 29, 31, 32, 35, 40, 42, 43, 44, 63, 64, 65, 66, 70, 73, 81, 83, 94, 95, 98, 99, 100, 102, 103, 105, 106, 107, 110, 111, 112, 113, 114, 115, 116, 127, 130, 131, 132, 133, 134, 149, 150, 151, 152, 171, 172, 173, 174, 175, 176, 177, 178, 179, 180, 181, 182, 183, 185, 186, 187, 188, 189, 190, 191, 192, 194, 195, 196, 197, 198, 199, 200, 201, 202, 205, 206, 207, 208, 209, 210, 211, 213, 214, 215, 218, 221, 222, 223, 224, 225, 226, 227, 228, 229, 230, 231, 232, 233, 234, 235, 236, 237, 238, 239, 240, 241, 242, 243, 244, 245, 246, 247, 248, 249, 250, 251, 252, 253, 254, 255, 256, 257, 258, 259, 260, 261, 262, 263, 264, 265, 266, 267, 268, 269, 270, 271, 272, 273, 274, 275, 276, 277, 278, 279, 280, 281, 282, 283, 284, 285, 286, 287, 288, 289, 290, 291, 292, 293, 298, 299, 300, 301, 302, 303, 304, 305, 306, 307, 308, 309, 310, 311, 312, 313, 314, 315, 316, 317, 318, 319, 320, 321, 322, 323, 324, 325, 326, 327, 328, 329, 330, 331, 332, 333, 334, 335, 336, 337, 338, 339, 340, 341], [0.02683, 0.05165, 0.106, 0.1022, 0.08686, 0.01067, 0.009336, 0.01871, 0.04169, 0.1239, 0.07621, 0.02442, 0.01743, 0.05907, 0.1026, 0.5337, 0.05816, 0.06341, 0.1696, 0.1377, 0.04163, 0.04182, 0.04738, 0.01564, 0.01906, 0.06825, 0.06111, 0.01916, 0.006046, 0.07122, 0.05551, 0.09844, 0.1015, 0.1089, 0.1111, 0.146, 0.0432, 0.08119, 0.6524, 0.4851, 0.6411, 0.6071, 0.6863, 0.01973, 0.06475, 0.02982, 0.0414, 0.01053, 0.006909, 0.03677, 0.02051, 0.03363, 0.01968, 0.03464, 0.02103, 0.01755, 0.02889, 0.00872, 0.01864, 0.02005, 0.0133, 0.005682, 0.008366, 0.004734, 0.004734, 0.0133, 0.008366, 0.005682, 0.01308, 0.06668, 0.03909, 0.01971, 0.03223, 0.02077, 0.03126, 0.01083, 0.01083, 0.1045, 0.01861, 0.06401, 0.004976, 0.06534, 0.05947, 0.06679, 0.06981, 0.09275, 0.07379, 0.04993, 0.1201, 0.6609, 0.62, 0.05947, 0.07379, 0.06111, 0.06475, 0.06668, 0.01861, 0.06401, 0.06981, 0.09275, 0.2053, 0.3614, 0.2378, 0.416, 0.3006, 0.3311, 0.2447, 0.3642, 0.2787, 0.2673, 0.3921, 0.2964, 0.569, 0.6212, 0.5883, 0.6067, 0.5521, 0.5837, 0.6709, 0.6674, 0.6807, 0.6484, 0.6231, 0.6329, 0.3462, 0.3481, 0.3709, 0.1837, 0.1966, 0.1443, 0.1423, 0.1921, 0.239, 0.2249, 0.22, 0.3845, 0.3657, 0.3978, 0.2427, 0.2173, 0.1777, 0.1931, 0.2367, 0.2538, 0.2814, 0.2582, 0.09749, 0.1467, 0.1093, 0.1835, 0.1212, 0.1323, 0.04961, 0.05383, 0.05127, 0.0006493, 0.002474, 0.001207, 0.09884, 0.08568, 0.08917, 0.1665, 0.0708, 0.1191, 0.184, 0.5994, 0.2971, 0.4611, 0.3364, 0.4653, 0.2749, 0.3808, 0.3094, 0.2545, 0.4684, 0.2833, 0.3662, 0.2209, 0.4412, 0.2457, 0.3311, 0.2296, 0.4512, 0.2619, 0.3445, 0.4851, 0.2364, 0.367, 0.2683, 0.4709, 0.2285, 0.3763, 0.2728, 0.2174, 0.4601, 0.2453, 0.345, 0.4213, 0.2015, 0.3115, 0.2264, 0.4457, 0.1976, 0.3459, 0.2348]): _vg.add([_i], _w, 'REPLACE')
_vg = ob_cube.vertex_groups.new(name='Bone.003')
for _i, _w in zip([66, 81, 84, 85, 86, 87, 88, 89, 90, 91, 92, 93, 94, 95, 96, 97, 98, 99, 100, 101, 102, 103, 104, 105, 106, 107, 108, 109, 110, 111, 112, 113, 114, 115, 116, 117, 118, 119, 120, 121, 122, 123, 124, 125, 126, 127, 128, 129, 130, 131, 132, 133, 134, 148, 149, 150, 151, 152, 153, 154, 155, 156, 157, 158, 159, 160, 161, 162, 163, 164, 165, 166, 167, 168, 169, 170, 171, 172, 173, 174, 175, 176, 177, 178, 179, 180, 181, 182, 183, 184, 185, 186, 187, 188, 189, 190, 191, 192, 193, 194, 195, 196, 197, 198, 199, 200, 201, 202, 203, 204, 205, 206, 207, 208, 209, 210, 211, 213, 214, 215, 222, 223, 224, 225, 226, 227, 228, 229, 230, 231, 232, 233, 234, 235, 236, 237, 238, 239, 240, 241, 242, 243, 244, 245, 246, 247, 248, 249, 250, 251, 252, 253, 254, 255, 256, 257, 258, 259, 260, 261, 262, 263, 264, 265, 266, 267, 268, 269, 270, 271, 272, 273, 274, 275, 276, 277, 278, 279, 280, 281, 282, 283, 284, 285, 286, 287, 288, 289, 290, 291, 292, 293, 294, 295, 296, 297, 298, 299, 300, 301, 302, 303, 304, 305, 306, 307, 308, 309, 310, 311, 312, 313, 314, 315, 316, 317, 318, 319, 320, 321, 322, 323, 324, 325, 326, 327, 328, 329, 330, 331, 332, 333, 334, 335, 336, 337, 338, 339, 340, 341], [0.2803, 0.03059, 0.9997, 0.9976, 0.9977, 0.9985, 0.9972, 0.9972, 0.9767, 0.9745, 0.9899, 0.9744, 0.9468, 0.9451, 0.9882, 0.9883, 0.9441, 0.9619, 0.9584, 0.9813, 0.9206, 0.8933, 0.9843, 0.9565, 0.9652, 0.9097, 0.9792, 0.9823, 0.931, 0.8822, 0.8829, 0.8757, 0.8624, 0.8128, 0.9431, 0.9704, 0.9844, 0.9857, 0.9947, 0.9957, 0.9947, 0.9926, 0.9918, 0.992, 0.9913, 0.901, 0.9918, 0.9916, 0.06752, 0.1224, 0.1009, 0.2736, 0.2196, 0.9836, 0.9582, 0.8895, 0.9506, 0.9417, 0.9928, 0.9914, 0.9915, 0.9869, 0.9875, 0.9855, 0.9881, 0.9871, 0.9863, 0.9877, 0.9863, 0.9869, 0.9862, 0.9821, 0.9835, 0.9883, 0.9877, 0.9869, 0.965, 0.9671, 0.9454, 0.9578, 0.9477, 0.9585, 0.9469, 0.9572, 0.9595, 0.9513, 0.966, 0.9588, 0.9578, 0.9827, 0.9648, 0.9716, 0.9685, 0.972, 0.972, 0.9648, 0.9685, 0.9716, 0.9817, 0.9634, 0.8945, 0.9435, 0.9583, 0.9487, 0.9575, 0.9495, 0.9666, 0.9666, 0.9915, 0.9865, 0.8779, 0.2198, 0.8316, 0.9683, 0.9241, 0.9313, 0.9224, 0.9011, 0.8215, 0.9147, 0.09849, 0.2807, 0.9313, 0.9147, 0.8933, 0.8895, 0.8945, 0.2198, 0.8316, 0.9011, 0.8215, 0.7649, 0.5877, 0.7278, 0.5056, 0.6451, 0.6089, 0.6823, 0.5176, 0.6374, 0.6894, 0.5448, 0.6554, 0.2939, 0.2739, 0.3014, 0.09582, 0.114, 0.11, 0.08619, 0.09769, 0.09606, 0.268, 0.2825, 0.2879, 0.591, 0.567, 0.556, 0.7803, 0.755, 0.8233, 0.8279, 0.7665, 0.702, 0.7315, 0.7329, 0.557, 0.5857, 0.5506, 0.7222, 0.7546, 0.7993, 0.7818, 0.7324, 0.7112, 0.6755, 0.7067, 0.8873, 0.8327, 0.8736, 0.7844, 0.8583, 0.8452, 0.9423, 0.938, 0.9411, 0.9723, 0.9697, 0.9705, 0.8869, 0.9015, 0.8978, 0.9843, 0.9866, 0.9868, 0.9857, 0.8064, 0.5024, 0.8615, 0.7922, 0.06074, 0.0227, 0.04298, 0.02737, 0.1171, 0.06376, 0.09471, 0.07464, 0.03095, 0.07158, 0.03858, 0.05421, 0.02002, 0.05975, 0.02494, 0.0403, 0.03745, 0.09222, 0.0491, 0.06955, 0.07517, 0.03014, 0.0548, 0.03693, 0.08755, 0.03291, 0.0692, 0.04492, 0.01332, 0.05096, 0.01619, 0.03168, 0.05304, 0.01449, 0.03319, 0.0182, 0.05349, 0.01263, 0.03513, 0.01698]): _vg.add([_i], _w, 'REPLACE')
_vg = ob_cube.vertex_groups.new(name='Bone.004.L')
for _i, _w in zip([0, 1, 2, 3, 6, 7, 9, 10, 11, 12, 13, 14, 15, 16, 17, 27, 28, 29, 30, 31, 32, 33, 34, 35, 36, 39, 40, 42, 43, 44, 45, 46, 51, 52, 53, 54, 55, 56, 63, 64, 65, 70, 71, 73, 74, 77, 79, 81, 83, 130, 131, 132, 135, 136, 137, 138, 139, 140, 217, 218, 221, 222, 248, 249, 250, 251, 252, 253, 302, 303, 304, 305, 306, 307, 308, 309, 310, 311, 312, 313, 314, 315, 316, 317, 318, 319, 320, 321, 322, 323, 324, 325, 326, 327, 328, 329, 330, 331, 332, 333, 334, 335, 336, 337, 338, 339, 340, 341], [0.06409, 0.01992, 0.2765, 0.1137, 0.1473, 0.5447, 0.2796, 0.2208, 0.8125, 0.2254, 0.05265, 0.01923, 0.9109, 0.7805, 0.03101, 0.6824, 0.5869, 0.5851, 0.9262, 0.8689, 0.7947, 0.08033, 0.1199, 0.2069, 0.05433, 0.3168, 0.113, 0.1595, 0.3996, 0.7143, 0.7189, 0.1675, 0.9904, 0.9711, 0.8898, 0.4476, 0.1709, 0.0173, 0.5752, 0.3639, 0.1549, 0.07722, 0.03699, 0.09536, 0.0141, 0.6608, 0.8351, 0.0826, 0.08331, 0.07165, 0.02976, 0.007307, 0.2734, 0.8523, 0.1072, 0.9617, 0.1467, 0.06402, 0.04566, 0.09512, 0.1191, 0.02725, 0.06784, 0.05433, 0.06592, 0.05566, 0.03386, 0.0472, 0.08743, 0.2898, 0.1287, 0.2117, 0.03297, 0.06442, 0.0465, 0.05839, 0.06686, 0.0342, 0.06285, 0.05011, 0.1202, 0.07839, 0.1207, 0.1042, 0.1439, 0.08474, 0.1377, 0.1157, 0.1045, 0.2809, 0.1403, 0.2111, 0.101, 0.2239, 0.13, 0.1788, 0.2793, 0.1167, 0.2191, 0.1502, 0.1013, 0.1522, 0.1309, 0.1508, 0.1153, 0.2474, 0.1459, 0.2008]): _vg.add([_i], _w, 'REPLACE')
_vg = ob_cube.vertex_groups.new(name='Bone.005.L')
for _i, _w in zip([11, 16, 53, 54, 77, 135, 136, 137, 138, 139, 140, 141, 142, 143, 144, 145, 146], [0.01804, 0.07158, 0.01491, 0.007403, 0.01396, 0.7226, 0.1455, 0.8895, 0.0262, 0.8531, 0.9344, 0.9982, 0.9986, 0.9997, 1.003, 1.017, 1.005]): _vg.add([_i], _w, 'REPLACE')
_vg = ob_cube.vertex_groups.new(name='Bone.006')
_vg = ob_cube.vertex_groups.new(name='Bone.007')
_vg = ob_cube.vertex_groups.new(name='Bone.004.R')
_vg = ob_cube.vertex_groups.new(name='Bone.005.R')
_m = ob_cube.modifiers.new('Mirror', 'MIRROR')
_m.use_clip = True
_m = ob_cube.modifiers.new('EdgeSplit', 'EDGE_SPLIT')
_m = ob_cube.modifiers.new('Armature', 'ARMATURE')
_m.object = ob_armature
ob_lamp.location = (4.076, 1.005, 5.904)
ob_lamp.rotation_euler = (0.6503, 0.05522, 1.866)
ob_lamp.lock_rotations_4d = False
ob_lamp.empty_display_type = 'ARROWS'
ob_lamp.color = (0.0, 0.0, 0.0, 0.0)
ob_lamp.lineart.crease_threshold = 0.0
ob_camera.location = (7.481, -6.508, 5.344)
ob_camera.rotation_euler = (1.109, 0.0, 0.8149)
ob_camera.lock_rotations_4d = False
ob_camera.empty_display_type = 'ARROWS'
ob_camera.color = (0.0, 0.0, 0.0, 0.0)
ob_camera.display_type = 'WIRE'
ob_camera.lineart.crease_threshold = 0.0

# ---- collection membership
col_collection_1.objects.link(ob_armature)
col_collection_1.objects.link(ob_cube)
col_collection_1.objects.link(ob_lamp)
col_collection_1.objects.link(ob_camera)

# ---- scene / render settings (as saved in the file)
scene.camera = ob_camera
scene.frame_start = 1; scene.frame_end = 250; scene.frame_set(1)
scene.render.engine = 'BLENDER_EEVEE_NEXT'
scene.render.resolution_percentage = 50
scene.render.dither_intensity = 0.0
scene.cycles.use_denoising = False
scene.cycles.samples = 128
scene.cycles.sampling_pattern = 'TABULATED_SOBOL'
scene.cycles.light_sampling_threshold = 0.0
scene.cycles.use_adaptive_sampling = False
scene.cycles.use_light_tree = False
scene.cycles.blur_glossy = 0.0
scene.cycles.sample_clamp_indirect = 0.0
scene.view_settings.view_transform = 'Standard'
bpy.context.view_layer.update()
